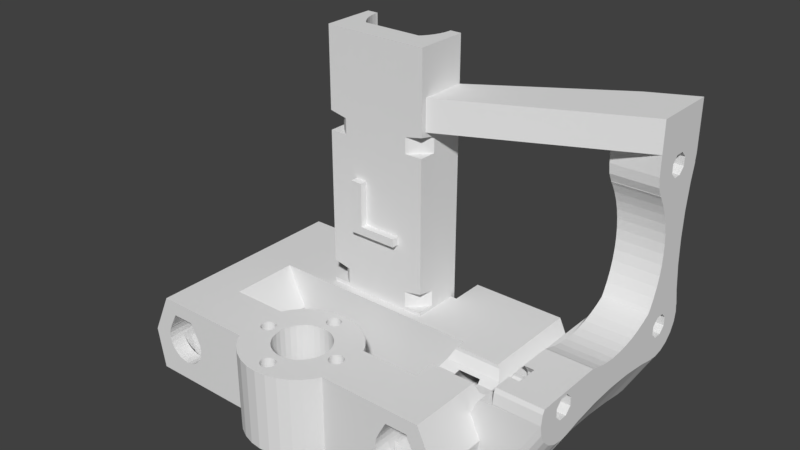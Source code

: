 # Source: left.blend  (saved by Blender 2.79.0; exported with 4.5.12 LTS)
import bpy
from mathutils import Matrix  # noqa: F401  (used for matrix-valued properties, if any)

bpy.ops.wm.read_factory_settings(use_empty=True)
scene = bpy.context.scene
scene.name = 'Scene'

# ---- collections
col_collection_1 = bpy.data.collections.new('Collection 1'); scene.collection.children.link(col_collection_1)

# ---- world
world_world = bpy.data.worlds.new('World'); scene.world = world_world
world_world.color = (0.05088, 0.05088, 0.05088)
world_world.use_sun_shadow = False
world_world.sun_shadow_jitter_overblur = 0.0
world_world.cycles.sampling_method = 'MANUAL'

# ---- meshes
me_magnificent_hillar_borwo = bpy.data.meshes.new('Magnificent Hillar-Borwo')
me_magnificent_hillar_borwo.from_pydata([(-54.25, 44.7, 0.006185), (-55.3, 44.8, 0.006185), (-54.25, 44.7, 15.8), (-47.52, 46.81, 0.006185), (-51.48, 43.22, 0.006185), (-49.19, 48.16, 0.006185), (-56.35, 44.7, 0.006185), (-56.35, 44.7, 15.8), (-59.51, 49.17, 0.006185), (-57.45, 49.79, 0.006185), (-55.3, 50.0, 0.006185), (-53.23, 44.39, 0.006185), (-51.09, 49.17, 0.006185), (-53.15, 49.79, 0.006185), (-57.37, 44.39, 0.006185), (-58.3, 43.89, 0.006185), (-52.3, 43.89, 15.8), (-52.3, 43.89, 0.006185), (-60.75, 63.01, 0.0), (-61.19, 63.47, 0.0), (-60.75, 63.01, 2.0), (-57.45, 49.79, 15.8), (-51.09, 49.17, 15.8), (-35.09, 48.83, 14.17), (-38.0, 44.01, 7.934), (-34.33, 44.02, 15.8), (-34.33, 48.35, 15.8), (-25.87, 34.02, 15.8), (-25.87, 48.34, 15.8), (-34.33, 44.01, 15.8), (-25.87, 48.35, 15.8), (-25.11, 48.83, 14.17), (-32.22, 50.17, 13.0), (-45.54, 44.01, 0.006185), (-46.15, 45.16, 15.8), (-45.54, 44.01, 15.8), (-33.78, 34.01, 10.02), (-32.22, 34.01, 13.0), (-45.63, 34.01, 15.8), (-33.82, 34.01, 9.947), (-33.77, 34.01, 10.02), (-34.22, 34.01, 8.957), (-46.15, 33.04, 0.009185), (-45.8, 33.7, 0.009185), (-46.15, 33.04, 15.8), (-49.9, 39.4, 15.8), (-50.81, 42.4, 15.8), (-50.0, 38.35, 15.8), (-45.1, 67.51, 15.8), (-45.1, 58.51, 15.8), (-43.85, 67.51, 15.8), (-43.85, 67.51, 0.0), (-33.82, 71.01, 5.853), (-34.19, 71.01, 6.786), (-33.24, 71.01, 0.0), (-33.82, 72.01, 9.947), (-34.22, 72.01, 6.843), (-33.77, 72.01, 10.02), (-32.78, 70.01, 6.227), (-33.6, 70.01, 3.3), (-33.02, 70.01, 6.5), (-33.7, 70.01, 3.3), (-33.6, 70.01, 6.5), (-33.2, 71.01, 4.991), (-33.2, 72.01, 4.991), (-33.82, 72.01, 5.853), (-33.24, 70.01, 0.0), (-26.96, 71.01, 0.0), (-30.37, 71.01, 3.658), (-45.1, 67.51, 0.0), (-45.1, 68.51, 0.0), (-45.1, 68.51, 16.38), (-62.98, 68.51, 0.0), (-65.1, 68.51, 0.0), (-65.1, 68.51, 65.0), (-65.1, 67.51, 0.0), (-65.1, 67.51, 15.8), (-11.1, 62.56, 18.06), (-20.1, 60.64, 18.6), (-11.1, 60.64, 18.6), (-11.1, 60.12, 18.8), (-20.1, 66.51, 17.56), (-20.1, 64.52, 17.71), (-11.1, 66.51, 17.56), (-20.1, 62.56, 18.06), (-20.1, 55.13, 15.8), (-20.1, 60.12, 18.8), (-11.1, 64.52, 17.71), (-20.1, 54.06, 18.7), (-20.1, 55.13, 17.05), (-20.1, 53.85, 18.8), (-18.1, 53.85, 18.8), (-18.1, 54.06, 18.7), (-18.1, 53.8, 16.9), (-18.1, 55.13, 17.05), (-11.1, 53.8, 16.9), (-11.1, 52.61, 18.09), (-11.1, 61.78, 11.26), (-11.1, 49.74, 16.9), (-11.1, 45.42, 16.06), (-11.1, 49.74, 15.22), (-11.1, 45.73, 14.1), (-11.1, 46.63, 12.33), (-11.1, 53.22, 9.939), (-11.1, 56.59, 10.57), (-11.1, 52.61, 14.03), (-11.1, 50.93, 14.03), (-11.1, 51.77, 9.71), (-11.1, 53.24, 9.83), (-11.1, 49.81, 10.02), (-11.1, 48.04, 10.92), (-11.1, 88.6, 16.06), (-11.27, 88.6, 15.8), (-20.1, 88.6, 16.06), (-20.04, 88.6, 0.0), (-22.38, 88.6, 15.8), (-29.1, 88.6, 3.7), (-29.1, 88.6, 0.0), (-47.34, 67.03, 65.0), (-47.59, 66.07, 65.0), (-45.1, 68.51, 65.0), (-47.22, 68.51, 65.0), (-47.22, 68.01, 65.0), (-65.1, 58.51, 65.0), (-62.61, 66.07, 65.0), (-62.98, 68.01, 65.0), (-62.86, 67.03, 65.0), (-62.98, 68.51, 65.0), (-48.43, 64.28, 65.0), (-45.1, 58.51, 65.0), (-47.95, 65.15, 65.0), (-49.01, 63.47, 65.0), (-49.45, 63.01, 65.0), (-60.75, 63.01, 65.0), (-61.19, 63.47, 65.0), (-61.77, 64.28, 65.0), (-62.25, 65.15, 65.0), (-11.75, 88.29, 48.5), (-11.1, 88.6, 52.89), (-11.1, 88.6, 46.54), (-20.1, 88.29, 48.5), (-13.63, 87.39, 50.27), (-16.55, 85.98, 51.68), (-45.1, 68.24, 50.39), (-45.1, 68.24, 56.39), (-20.1, 84.24, 52.89), (-19.85, 84.4, 56.39), (-11.1, 88.6, 56.39), (-20.1, 85.98, 51.68), (-20.1, 87.39, 50.27), (-20.1, 85.19, 48.43), (-20.1, 84.24, 50.39), (-20.1, 84.28, 52.54), (-19.85, 84.4, 52.89), (-20.1, 84.28, 52.89), (-20.1, 81.92, 50.39), (-20.1, 83.7, 49.72), (-18.1, 81.75, 50.0), (-18.1, 83.7, 49.72), (-18.1, 84.28, 47.38), (-18.1, 83.09, 48.57), (-18.1, 85.19, 48.43), (-11.1, 75.9, 56.39), (-45.1, 59.58, 50.39), (-20.1, 75.9, 50.39), (-20.1, 79.96, 49.19), (-18.1, 79.96, 49.19), (-18.1, 78.89, 47.53), (-20.1, 81.75, 50.0), (-11.1, 75.9, 50.39), (-50.81, 42.4, 0.006185), (-50.31, 41.47, 0.006185), (-46.15, 45.16, 0.006185), (-47.87, 40.43, 0.006185), (-60.29, 41.47, 0.006185), (-65.06, 44.01, 0.006185), (-59.79, 42.4, 0.006185), (-59.12, 43.22, 0.006185), (-63.08, 46.81, 0.006185), (-64.45, 45.16, 0.006185), (-61.41, 48.16, 0.006185), (-60.6, 40.45, 0.006185), (-60.7, 39.4, 0.006185), (-63.35, 40.7, 0.006185), (-62.73, 40.53, 0.006185), (-63.98, 40.53, 0.006185), (-51.48, 35.58, 0.009185), (-47.52, 31.39, 0.009185), (-52.3, 34.91, 0.009185), (-50.04, 38.2, 0.009185), (-50.31, 37.33, 0.009185), (-50.81, 36.4, 0.009185), (-53.23, 34.41, 0.009185), (-54.25, 34.1, 0.009185), (-49.19, 30.04, 0.009185), (-55.3, 34.0, 0.009185), (-56.35, 34.1, 0.009185), (-50.31, 37.33, 15.8), (-50.81, 36.4, 15.8), (-20.1, 46.13, 18.8), (-18.1, 49.8, 18.8), (-20.1, 49.8, 18.8), (-18.1, 52.61, 18.09), (-18.1, 50.93, 18.09), (-18.1, 49.74, 16.9), (-11.1, 46.13, 18.8), (-11.1, 50.93, 18.09), (-18.1, 48.83, 17.95), (-20.1, 48.83, 17.95), (-20.1, 45.73, 18.02), (-20.1, 48.27, 16.06), (-11.1, 45.73, 18.02), (-11.12, 56.59, 10.57), (-11.12, 61.78, 11.26), (-11.1, 67.01, 11.48), (-18.1, 49.74, 15.22), (-11.1, 53.8, 15.22), (-18.1, 53.8, 15.22), (-11.12, 51.77, 9.71), (-11.12, 53.22, 9.939), (-11.12, 53.24, 9.83), (-11.12, 49.81, 10.02), (-88.0, 34.01, 7.77), (-88.0, 74.01, 7.934), (-88.0, 74.01, 7.77), (-88.0, 34.01, 7.934), (-20.1, 88.6, 46.54), (-11.1, 88.37, 45.1), (-11.1, 88.48, 45.07), (-20.1, 88.48, 45.07), (-20.1, 88.37, 45.1), (-20.1, 85.75, 46.54), (-20.1, 85.19, 44.65), (-20.1, 87.74, 41.72), (-18.1, 81.41, 48.57), (-11.1, 81.41, 48.57), (-11.1, 83.09, 48.57), (-11.1, 84.28, 47.38), (-18.1, 84.28, 45.7), (-11.1, 84.28, 45.7), (-18.1, 85.75, 46.54), (-18.1, 85.19, 44.65), (-11.1, 83.09, 44.51), (-18.1, 83.09, 44.51), (-11.1, 87.74, 41.72), (-20.1, 87.05, 36.53), (-11.1, 87.05, 36.53), (-20.1, 83.7, 43.36), (-18.1, 81.75, 43.08), (-18.1, 83.7, 43.36), (-11.1, 86.83, 31.3), (-18.1, 80.22, 45.7), (-11.1, 80.22, 45.7), (-18.1, 81.41, 44.51), (-11.1, 81.41, 44.51), (-18.1, 80.22, 47.38), (-11.1, 80.22, 47.38), (-18.1, 78.89, 45.55), (-20.1, 78.89, 45.55), (-20.1, 78.89, 47.53), (-20.1, 75.9, 46.54), (-11.1, 75.9, 46.54), (-20.1, 79.37, 38.61), (-20.1, 81.75, 43.08), (-20.1, 78.55, 40.42), (-20.1, 79.96, 43.9), (-20.1, 77.56, 42.15), (-20.1, 77.08, 42.87), (-11.1, 78.55, 40.42), (-11.1, 77.56, 42.15), (-18.1, 79.96, 43.9), (-20.1, 76.21, 44.58), (-20.1, 77.05, 42.85), (-11.1, 76.21, 44.58), (-11.1, 77.08, 42.87), (-11.1, 77.05, 42.85), (-20.1, 80.45, 34.77), (-20.1, 80.7, 32.79), (-20.1, 80.01, 36.72), (-11.1, 80.45, 34.77), (-11.1, 80.01, 36.72), (-11.1, 80.7, 32.79), (-11.1, 79.37, 38.61), (-16.64, 53.22, -6.56e-12), (-16.52, 51.77, 0.0), (-17.38, 61.78, -2.649e-10), (-17.0, 56.59, 0.0), (-18.1, 55.13, 15.07), (-22.78, 55.13, 15.07), (-18.1, 54.06, 13.41), (-18.1, 52.61, 14.03), (-24.16, 52.27, 12.6), (-18.1, 52.27, 12.6), (-23.7, 54.06, 13.41), (-22.38, 55.13, 15.8), (-18.1, 48.83, 14.17), (-18.1, 48.27, 16.06), (-18.1, 50.32, 12.88), (-18.1, 50.93, 14.03), (-24.0, 50.32, 12.88), (-51.48, 35.58, 15.8), (-52.3, 34.91, 15.8), (-54.25, 34.1, 15.8), (-53.23, 34.41, 15.8), (-55.3, 34.0, 15.8), (-50.04, 38.2, 0.006185), (-48.5, 38.2, 0.006185), (-50.0, 38.35, 0.006185), (-49.9, 39.4, 0.006185), (-50.0, 40.45, 0.006185), (-64.97, 34.01, 0.009185), (-60.56, 38.2, 0.009185), (-60.29, 37.33, 0.009185), (-59.79, 36.4, 15.8), (-59.79, 36.4, 0.009185), (-60.29, 37.33, 15.8), (-60.6, 38.35, 0.006185), (-60.6, 38.35, 15.8), (-62.1, 38.2, 0.006185), (-60.56, 38.2, 0.006185), (-65.0, 38.2, 0.006185), (-65.0, 38.2, 0.009185), (-66.8, 39.3, 0.006185), (-59.12, 35.58, 0.009185), (-64.45, 33.04, 0.009185), (-57.37, 34.41, 0.009185), (-58.3, 34.91, 0.009185), (-61.41, 30.04, 0.009185), (-45.1, 61.9, 46.0), (-45.1, 59.58, 56.39), (-45.1, 58.51, 49.72), (-45.1, 61.9, 49.0), (-48.51, 58.51, 49.0), (-45.85, 60.86, 49.0), (-45.85, 60.86, 46.0), (-45.1, 58.51, 46.0), (-46.88, 59.76, 46.0), (-48.05, 58.8, 46.0), (-48.51, 58.51, 46.0), (-46.88, 59.76, 49.0), (-48.05, 58.8, 49.0), (-49.45, 63.01, 63.0), (-60.75, 63.01, 63.0), (-51.29, 61.59, 63.0), (-50.46, 62.12, 63.0), (-49.69, 62.75, 63.0), (-54.11, 60.67, 63.0), (-53.13, 60.86, 63.0), (-55.1, 60.61, 63.0), (-56.09, 60.67, 63.0), (-57.06, 60.86, 63.0), (-52.19, 61.17, 63.0), (-24.5, 50.32, 12.88), (-24.37, 52.27, 12.6), (-27.76, 52.27, 12.6), (-24.27, 45.42, 12.38), (-32.22, 53.15, 13.0), (-27.98, 53.15, 13.0), (-24.76, 54.06, 13.41), (-27.98, 72.01, 13.0), (-32.22, 72.01, 13.0), (-27.91, 50.32, 12.88), (-26.42, 34.01, 10.02), (-32.44, 52.27, 12.6), (-32.29, 50.32, 12.88), (-25.88, 72.01, 8.433), (-25.88, 34.01, 8.433), (-26.15, 34.01, 9.465), (-63.08, 31.39, 0.009185), (-65.0, 34.01, 0.006185), (-65.0, 34.01, 5.006), (-65.45, 34.01, 0.006185), (-65.93, 34.9, 0.006185), (-64.45, 33.04, 15.8), (-64.97, 34.01, 15.8), (-58.3, 34.91, 15.8), (-57.37, 34.41, 15.8), (-65.93, 34.9, 0.0), (-65.45, 34.01, 0.0), (-47.52, 31.39, 15.8), (-49.19, 30.04, 15.8), (-51.09, 29.03, 15.8), (-51.09, 29.03, 0.009185), (-53.15, 28.41, 15.8), (-53.15, 28.41, 0.009185), (-55.3, 28.2, 15.8), (-55.3, 28.2, 0.009185), (-57.45, 28.41, 0.009185), (-57.45, 28.41, 15.8), (-59.51, 29.03, 15.8), (-59.51, 29.03, 0.009185), (-61.41, 30.04, 15.8), (-63.08, 31.39, 15.8), (-56.35, 34.1, 15.8), (-58.91, 61.59, 63.0), (-59.74, 62.12, 63.0), (-60.51, 62.75, 63.0), (-58.01, 61.17, 63.0), (-65.1, 58.51, 49.72), (-64.49, 58.51, 49.57), (-57.06, 60.86, 38.0), (-58.91, 61.59, 38.0), (-61.69, 58.51, 49.0), (-50.46, 62.12, 38.0), (-54.11, 60.67, 38.0), (-49.01, 63.47, 0.0), (-49.45, 63.01, 36.0), (-49.45, 63.01, 38.0), (-49.69, 62.75, 38.0), (-61.69, 58.51, 46.0), (-53.13, 60.86, 38.0), (-55.1, 60.61, 38.0), (-56.09, 60.67, 38.0), (-51.29, 61.59, 38.0), (-52.19, 61.17, 38.0), (-65.1, 61.9, 46.0), (-65.1, 61.9, 49.0), (-60.51, 62.75, 38.0), (-60.75, 63.01, 38.0), (-16.69, 49.81, 0.0), (-16.58, 53.24, 0.0), (-22.38, 45.42, 15.8), (-11.27, 45.42, 15.8), (-20.1, 45.46, 15.8), (-17.97, 46.63, 0.0), (-11.12, 48.04, 10.92), (-11.12, 46.63, 12.33), (-11.12, 45.73, 14.1), (-17.19, 48.04, 0.0), (-23.28, 48.83, 14.17), (-22.38, 48.35, 15.8), (-20.1, 48.35, 15.8), (-20.1, 45.42, 16.06), (-46.62, 40.43, 0.006185), (-47.25, 40.6, 0.006185), (-36.55, 48.66, 0.5), (-36.75, 49.01, 0.681), (-36.55, 48.66, 2.5), (-36.15, 48.66, 2.5), (-36.15, 49.36, 2.5), (-36.75, 49.01, 2.5), (-36.55, 49.36, 2.5), (-36.72, 48.96, 0.5), (-36.72, 44.06, 0.5), (-36.72, 49.06, 0.5), (-36.63, 44.01, 0.0), (-35.95, 49.01, 0.5), (-36.15, 48.66, 0.5), (-36.15, 49.36, 0.5), (-36.55, 49.36, 0.5), (-35.95, 49.01, 2.5), (-36.15, 44.36, 2.5), (-36.55, 44.36, 2.5), (-36.15, 44.36, 0.5), (-35.95, 44.01, 2.5), (-36.15, 43.66, 2.5), (-36.55, 43.66, 2.5), (-36.75, 44.01, 2.5), (-36.72, 44.01, 0.5), (-36.75, 44.01, 0.5), (-44.84, 44.01, 0.0), (-36.75, 44.01, 0.681), (-36.55, 43.66, 0.5), (-36.55, 44.36, 0.5), (-17.97, 87.39, 0.0), (-29.1, 74.01, 0.0), (-18.95, 88.29, 0.0), (-17.19, 85.98, 0.0), (-16.69, 84.21, 0.0), (-16.52, 82.25, 0.0), (-16.58, 80.78, 0.0), (-17.0, 77.43, 0.0), (-16.64, 80.81, 0.0), (-17.38, 72.24, 0.0), (-17.5, 67.01, 0.0), (-43.85, 74.01, 0.0), (-47.34, 67.03, 0.0), (-47.59, 66.07, 0.0), (-47.22, 68.01, 0.0), (-36.63, 57.01, 0.0), (-47.22, 68.51, 0.0), (-47.95, 65.15, 0.0), (-27.97, 70.01, 0.0), (-62.86, 67.03, 0.0), (-62.61, 66.07, 0.0), (-62.25, 65.15, 0.0), (-73.57, 57.01, 0.0), (-62.98, 68.01, 0.0), (-59.74, 62.12, 38.0), (-58.01, 61.17, 38.0), (-64.35, 60.86, 49.0), (-63.31, 59.76, 49.0), (-64.35, 60.86, 46.0), (-62.15, 58.8, 49.0), (-63.31, 59.76, 46.0), (-62.15, 58.8, 46.0), (-65.1, 58.51, 46.0), (-22.2, 45.42, 7.934), (-27.98, 50.17, 13.0), (-27.98, 34.01, 13.0), (-26.45, 72.01, 10.01), (-26.45, 34.01, 10.01), (-25.87, 34.01, 15.8), (-22.2, 34.01, 7.934), (-22.2, 45.42, 7.77), (-23.57, 45.42, 0.0), (-20.04, 45.42, 0.0), (-18.95, 45.73, 0.0), (-22.2, 34.01, 7.77), (-23.57, 34.01, 0.0), (-36.15, 43.66, 0.5), (-35.95, 44.01, 0.5), (-47.52, 46.81, 15.8), (-44.84, 44.01, 0.006185), (-38.0, 44.01, 7.77), (-44.02, 41.54, 0.0), (-44.67, 43.7, 0.006185), (-44.67, 43.7, 0.0), (-44.02, 41.54, 0.006185), (-43.8, 39.3, 0.006185), (-33.6, 38.01, 6.5), (-33.6, 38.01, 3.3), (-33.02, 38.01, 6.5), (-34.19, 37.01, 6.786), (-33.82, 37.01, 5.853), (-33.24, 37.01, 0.0), (-33.2, 37.01, 4.991), (-33.82, 34.01, 5.853), (-45.15, 34.01, 0.006185), (-34.35, 34.01, 7.9), (-34.22, 34.01, 6.843), (-33.2, 34.01, 4.991), (-40.96, 34.01, 0.0), (-33.24, 38.01, 0.0), (-33.7, 38.01, 3.3), (-32.38, 37.01, 4.312), (-45.8, 33.7, 0.006185), (-45.63, 34.01, 0.006185), (-45.8, 38.2, 0.006185), (-45.15, 34.01, 0.0), (-32.38, 34.01, 4.312), (-51.29, 61.59, 36.0), (-52.19, 61.17, 36.0), (-58.01, 61.17, 36.0), (-50.46, 62.12, 29.0), (-50.46, 62.12, 36.0), (-49.69, 62.75, 36.0), (-49.69, 62.75, 29.0), (-52.19, 61.17, 29.0), (-53.13, 60.86, 36.0), (-54.11, 60.67, 36.0), (-55.1, 60.61, 36.0), (-56.09, 60.67, 36.0), (-57.06, 60.86, 36.0), (-51.29, 61.59, 29.0), (-60.75, 63.01, 36.0), (-57.3, 58.51, 38.4), (-59.5, 58.51, 38.4), (-59.5, 57.16, 38.4), (-57.3, 58.51, 30.0), (-65.1, 58.51, 20.22), (-60.75, 63.01, 29.0), (-26.96, 37.01, 0.0), (-27.97, 38.01, 0.0), (-48.43, 64.28, 0.0), (-49.45, 63.01, 0.0), (-61.77, 64.28, 0.0), (-44.02, 37.06, 0.0), (-43.8, 39.3, 0.0), (-44.67, 34.9, 0.0), (-73.73, 34.01, 0.0), (-76.96, 71.01, 0.0), (-66.35, 67.51, 0.0), (-76.96, 70.01, 0.0), (-66.35, 74.01, 0.0), (-86.63, 74.01, 0.0), (-83.24, 71.01, 0.0), (-27.06, 70.01, 6.5), (-27.06, 38.01, 6.5), (-27.18, 38.01, 6.5), (-27.42, 38.01, 6.227), (-28.1, 38.01, 5.736), (-28.86, 38.01, 5.396), (-26.66, 34.01, 5.402), (-26.66, 37.01, 5.402), (-27.39, 37.01, 4.625), (-26.15, 37.01, 6.335), (-25.98, 37.01, 7.012), (-31.34, 38.01, 5.396), (-31.34, 70.01, 5.396), (-32.1, 38.01, 5.736), (-29.68, 38.01, 5.222), (-30.52, 38.01, 5.222), (-32.78, 38.01, 6.227), (-30.52, 70.01, 5.222), (-25.88, 34.01, 7.367), (-26.15, 34.01, 6.335), (-28.29, 37.01, 4.054), (-28.29, 34.01, 4.054), (-27.39, 34.01, 4.625), (-29.3, 37.01, 3.725), (-31.41, 37.01, 3.858), (-30.37, 37.01, 3.658), (-30.37, 34.01, 3.658), (-29.3, 34.01, 3.725), (-31.41, 34.01, 3.858), (-45.1, 61.9, 19.5), (-45.1, 58.51, 20.22), (-45.1, 61.9, 16.5), (-45.8, 38.2, 0.009185), (-44.67, 34.9, 0.006185), (-44.02, 37.06, 0.006185), (-49.19, 48.16, 15.8), (-53.23, 44.39, 15.8), (-55.3, 44.8, 15.8), (-55.3, 50.0, 15.8), (-53.15, 49.79, 15.8), (-58.91, 61.59, 36.0), (-59.74, 62.12, 36.0), (-60.51, 62.75, 36.0), (-59.5, 58.51, 28.4), (-59.5, 57.16, 28.4), (-61.69, 58.51, 19.5), (-57.3, 57.16, 30.0), (-57.3, 57.16, 38.4), (-20.1, 80.25, 26.85), (-20.1, 80.6, 28.81), (-20.1, 87.05, 26.07), (-20.1, 80.75, 30.8), (-20.1, 86.83, 31.3), (-11.1, 87.74, 20.88), (-20.1, 87.74, 20.88), (-11.1, 87.05, 26.07), (-20.1, 88.48, 17.53), (-20.1, 83.24, 19.42), (-20.1, 88.37, 17.5), (-20.1, 84.89, 18.35), (-11.1, 88.48, 17.53), (-11.1, 88.37, 17.5), (-20.1, 85.71, 16.56), (-20.1, 81.26, 19.42), (-20.1, 78.98, 23.07), (-18.1, 83.24, 19.42), (-18.1, 84.89, 18.35), (-18.1, 83.09, 18.09), (-18.1, 84.28, 16.9), (-11.1, 83.09, 18.09), (-11.1, 81.41, 18.09), (-11.1, 84.28, 16.9), (-18.1, 85.71, 16.56), (-11.1, 80.6, 28.81), (-11.1, 80.75, 30.8), (-11.1, 78.98, 23.07), (-11.1, 79.71, 24.93), (-20.1, 79.71, 24.93), (-11.1, 80.25, 26.85), (-20.1, 77.64, 20.63), (-11.1, 76.13, 19.76), (-11.1, 77.64, 20.63), (-20.1, 78.07, 21.3), (-11.1, 78.07, 21.3), (-20.1, 79.61, 18.35), (-18.1, 79.61, 18.35), (-20.1, 78.79, 16.56), (-18.1, 78.79, 16.56), (-18.1, 81.26, 19.42), (-18.1, 80.22, 16.9), (-18.1, 81.41, 18.09), (-11.1, 80.22, 16.9), (-20.1, 70.48, 17.86), (-20.1, 72.43, 18.3), (-20.1, 78.89, 15.8), (-20.1, 76.13, 19.76), (-20.1, 74.32, 18.94), (-11.1, 72.43, 18.3), (-11.1, 74.32, 18.94), (-66.35, 67.51, 15.8), (-66.35, 74.01, 15.8), (-84.33, 74.01, 15.8), (-75.87, 57.01, 15.8), (-76.42, 72.01, 10.02), (-77.97, 72.01, 13.0), (-76.43, 72.01, 10.02), (-82.81, 72.01, 4.625), (-76.38, 72.01, 9.947), (-76.01, 71.01, 6.786), (-76.38, 71.01, 5.853), (-75.98, 72.01, 8.957), (-75.85, 72.01, 7.9), (-76.6, 70.01, 6.5), (-76.6, 70.01, 3.3), (-77.18, 70.01, 6.5), (-77.42, 70.01, 6.227), (-76.38, 72.01, 5.853), (-75.98, 72.01, 6.843), (-77.0, 71.01, 4.991), (-77.0, 72.01, 4.991), (-76.5, 70.01, 3.3), (-78.1, 70.01, 5.736), (-77.82, 72.01, 4.312), (-77.82, 71.01, 4.312), (-82.23, 70.01, 0.0), (-73.57, 44.01, 0.0), (-82.23, 38.01, 0.0), (-83.24, 37.01, 0.0), (-66.58, 41.54, 0.0), (-66.2, 44.01, 0.0), (-65.93, 43.7, 0.0), (-65.76, 44.01, 0.0), (-76.96, 38.01, 0.0), (-76.96, 37.01, 0.0), (-66.58, 37.06, 0.0), (-66.8, 39.3, 0.0), (-86.63, 34.01, 0.0), (-45.1, 58.51, 16.5), (-45.85, 60.86, 16.5), (-45.85, 60.86, 19.5), (-46.88, 59.76, 16.5), (-48.05, 58.8, 16.5), (-48.51, 58.51, 16.5), (-46.88, 59.76, 19.5), (-48.51, 58.51, 19.5), (-48.05, 58.8, 19.5), (-58.01, 61.17, 29.0), (-57.06, 60.86, 29.0), (-49.45, 63.01, 29.0), (-53.13, 60.86, 29.0), (-54.11, 60.67, 29.0), (-55.1, 60.61, 29.0), (-56.09, 60.67, 29.0), (-50.1, 58.51, 30.0), (-50.1, 58.51, 28.4), (-49.45, 63.01, 27.0), (-60.75, 63.01, 27.0), (-51.29, 61.59, 27.0), (-52.19, 61.17, 27.0), (-50.46, 62.12, 27.0), (-49.69, 62.75, 27.0), (-54.11, 60.67, 27.0), (-53.13, 60.86, 27.0), (-55.1, 60.61, 27.0), (-56.09, 60.67, 27.0), (-57.06, 60.86, 27.0), (-58.91, 61.59, 29.0), (-60.51, 62.75, 29.0), (-59.74, 62.12, 29.0), (-58.91, 61.59, 27.0), (-59.74, 62.12, 27.0), (-60.51, 62.75, 27.0), (-20.1, 68.5, 17.61), (-11.1, 70.48, 17.86), (-11.1, 68.5, 17.61), (-11.12, 88.29, 14.1), (-11.1, 88.29, 14.1), (-11.1, 87.39, 12.33), (-11.12, 87.39, 12.33), (-11.1, 84.21, 10.02), (-11.12, 84.21, 10.02), (-11.1, 85.98, 10.92), (-11.12, 85.98, 10.92), (-11.12, 82.25, 9.71), (-11.1, 82.25, 9.71), (-18.1, 84.28, 15.22), (-18.1, 85.43, 14.61), (-18.1, 83.09, 14.03), (-18.1, 84.14, 13.12), (-18.1, 82.25, 12.56), (-11.1, 84.28, 15.22), (-11.1, 83.09, 14.03), (-20.1, 85.61, 15.8), (-20.1, 88.56, 15.8), (-22.38, 85.61, 15.8), (-24.18, 82.25, 12.56), (-23.87, 84.14, 13.12), (-23.04, 85.43, 14.61), (-78.79, 72.01, 3.858), (-78.79, 71.01, 3.858), (-80.52, 70.01, 5.222), (-81.34, 70.01, 5.396), (-78.86, 70.01, 5.396), (-79.68, 70.01, 5.222), (-76.01, 37.01, 6.786), (-80.9, 72.01, 3.725), (-81.91, 72.01, 4.054), (-79.83, 72.01, 3.658), (-81.91, 71.01, 4.054), (-80.9, 71.01, 3.725), (-79.83, 71.01, 3.658), (-84.33, 51.1, 15.8), (-83.78, 72.01, 10.02), (-83.75, 72.01, 10.01), (-82.22, 72.01, 13.0), (-84.05, 72.01, 9.465), (-84.32, 72.01, 8.433), (-84.32, 72.01, 7.367), (-84.33, 51.1, 15.8), (-84.05, 72.01, 6.335), (-84.22, 71.01, 7.012), (-84.05, 71.01, 6.335), (-83.54, 72.01, 5.402), (-83.54, 71.01, 5.402), (-82.81, 71.01, 4.625), (-82.1, 70.01, 5.736), (-82.78, 70.01, 6.227), (-83.14, 70.01, 6.5), (-83.02, 70.01, 6.5), (-50.1, 57.16, 28.4), (-58.01, 61.17, 27.0), (-50.1, 57.16, 30.0), (-54.11, 60.67, 2.0), (-53.13, 60.86, 2.0), (-57.34, 58.51, 15.8), (-65.1, 61.9, 19.5), (-65.1, 61.9, 16.5), (-64.35, 60.86, 19.5), (-64.35, 60.86, 16.5), (-57.06, 60.86, 2.0), (-61.69, 58.51, 16.5), (-65.1, 58.51, 16.5), (-65.1, 58.51, 15.8), (-63.31, 59.76, 19.5), (-63.31, 59.76, 16.5), (-62.15, 58.8, 19.5), (-62.15, 58.8, 16.5), (-11.12, 67.01, 11.48), (-11.1, 72.24, 11.26), (-11.12, 80.78, 9.83), (-11.12, 77.43, 10.57), (-11.1, 77.43, 10.57), (-11.1, 80.78, 9.83), (-11.1, 80.81, 9.939), (-11.12, 80.81, 9.939), (-11.12, 72.24, 11.26), (-18.1, 79.07, 14.61), (-18.1, 80.22, 15.22), (-22.38, 78.89, 15.8), (-23.04, 79.07, 14.61), (-18.1, 80.36, 13.12), (-23.87, 80.36, 13.12), (-18.1, 81.41, 14.03), (-11.1, 80.22, 15.22), (-11.1, 81.41, 14.03), (-24.27, 74.01, 12.38), (-25.53, 55.13, 15.07), (-29.1, 74.01, 3.7), (-43.85, 74.01, 15.8), (-82.78, 38.01, 6.227), (-75.87, 51.1, 15.8), (-75.87, 51.1, 15.8), (-76.42, 34.01, 10.02), (-76.43, 34.01, 10.02), (-76.38, 34.01, 9.947), (-81.34, 38.01, 5.396), (-80.52, 38.01, 5.222), (-79.68, 38.01, 5.222), (-76.6, 38.01, 3.3), (-76.5, 38.01, 3.3), (-72.2, 57.01, 7.934), (-72.2, 57.01, 7.77), (-38.0, 57.01, 7.77), (-72.2, 44.01, 7.77), (-73.48, 54.06, 0.5), (-73.48, 53.96, 0.5), (-73.65, 54.36, 0.5), (-74.05, 53.66, 0.5), (-73.45, 54.01, 0.681), (-73.65, 53.66, 2.5), (-73.45, 54.01, 2.5), (-73.65, 53.66, 0.5), (-74.05, 53.66, 2.5), (-73.65, 54.36, 2.5), (-73.48, 49.06, 0.5), (-73.45, 49.01, 0.681), (-73.65, 49.36, 0.5), (-73.65, 49.36, 2.5), (-78.86, 38.01, 5.396), (-74.05, 54.36, 2.5), (-74.25, 54.01, 2.5), (-74.25, 54.01, 0.5), (-74.05, 54.36, 0.5), (-33.78, 72.01, 10.02), (-34.33, 57.01, 15.8), (-34.33, 55.13, 15.8), (-25.87, 55.13, 15.8), (-35.69, 50.32, 12.88), (-34.67, 55.13, 15.07), (-35.44, 54.06, 13.41), (-35.83, 52.27, 12.6), (-38.0, 57.01, 7.934), (-51.48, 43.22, 15.8), (-50.31, 41.47, 15.8), (-25.87, 74.01, 15.8), (-26.42, 72.01, 10.02), (-26.15, 72.01, 9.465), (-25.88, 72.01, 7.367), (-26.15, 72.01, 6.335), (-27.42, 70.01, 6.227), (-27.18, 70.01, 6.5), (-25.98, 71.01, 7.012), (-26.15, 71.01, 6.335), (-26.66, 71.01, 5.402), (-28.1, 70.01, 5.736), (-27.39, 71.01, 4.625), (-74.05, 49.36, 0.5), (-74.05, 49.36, 2.5), (-74.25, 49.01, 0.5), (-74.25, 49.01, 2.5), (-74.05, 48.66, 0.5), (-74.05, 48.66, 2.5), (-83.75, 34.01, 10.01), (-84.32, 34.01, 8.433), (-84.05, 34.01, 9.465), (-83.02, 38.01, 6.5), (-75.87, 44.01, 15.8), (-72.2, 44.01, 7.934), (-84.33, 34.01, 15.8), (-77.97, 34.01, 13.0), (-75.98, 34.01, 8.957), (-65.06, 44.01, 15.8), (-65.76, 44.01, 0.006185), (-65.93, 43.7, 0.006185), (-66.58, 41.54, 0.006185), (-73.48, 48.96, 0.5), (-73.48, 44.06, 0.5), (-73.45, 44.01, 0.681), (-73.65, 48.66, 2.5), (-73.45, 49.01, 2.5), (-73.65, 48.66, 0.5), (-73.48, 44.01, 0.5), (-73.45, 44.01, 0.5), (-73.65, 44.36, 0.5), (-32.1, 70.01, 5.736), (-34.35, 72.01, 7.9), (-34.22, 72.01, 8.957), (-36.15, 54.36, 2.5), (-35.95, 54.01, 2.5), (-36.15, 53.66, 2.5), (-36.55, 53.66, 2.5), (-36.75, 54.01, 2.5), (-36.55, 54.36, 2.5), (-36.72, 53.96, 0.5), (-36.72, 54.06, 0.5), (-36.75, 54.01, 0.681), (-36.55, 54.36, 0.5), (-36.15, 54.36, 0.5), (-35.95, 54.01, 0.5), (-36.55, 53.66, 0.5), (-36.15, 53.66, 0.5), (-51.29, 61.59, 2.0), (-49.45, 63.01, 2.0), (-49.69, 62.75, 2.0), (-56.09, 60.67, 2.0), (-58.91, 61.59, 2.0), (-57.37, 44.39, 15.8), (-59.51, 49.17, 15.8), (-58.3, 43.89, 15.8), (-60.7, 39.4, 15.8), (-63.08, 46.81, 15.8), (-59.12, 43.22, 15.8), (-61.41, 48.16, 15.8), (-59.79, 42.4, 15.8), (-64.45, 45.16, 15.8), (-60.29, 41.47, 15.8), (-27.39, 72.01, 4.625), (-26.66, 72.01, 5.402), (-32.38, 72.01, 4.312), (-31.41, 72.01, 3.858), (-28.86, 70.01, 5.396), (-29.68, 70.01, 5.222), (-32.38, 71.01, 4.312), (-31.41, 71.01, 3.858), (-28.29, 71.01, 4.054), (-28.29, 72.01, 4.054), (-29.3, 71.01, 3.725), (-30.37, 72.01, 3.658), (-29.3, 72.01, 3.725), (-74.05, 44.36, 0.5), (-73.65, 44.36, 2.5), (-73.45, 44.01, 2.5), (-73.65, 43.66, 0.5), (-73.65, 43.66, 2.5), (-77.42, 38.01, 6.227), (-77.18, 38.01, 6.5), (-76.6, 38.01, 6.5), (-74.25, 44.01, 2.5), (-74.05, 43.66, 2.5), (-74.05, 43.66, 0.5), (-74.25, 44.01, 0.5), (-74.05, 44.36, 2.5), (-77.0, 34.01, 4.991), (-76.38, 34.01, 5.853), (-66.58, 37.06, 0.006185), (-76.38, 37.01, 5.853), (-75.85, 34.01, 7.9), (-75.98, 34.01, 6.843), (-77.0, 37.01, 4.991), (-77.82, 37.01, 4.312), (-78.1, 38.01, 5.736), (-77.82, 34.01, 4.312), (-58.01, 61.17, 2.0), (-59.74, 62.12, 2.0), (-60.51, 62.75, 2.0), (-50.46, 62.12, 2.0), (-55.1, 60.61, 2.0), (-52.19, 61.17, 2.0), (-50.0, 40.45, 15.8), (-59.12, 35.58, 15.8), (-60.6, 40.45, 15.8), (-79.83, 37.01, 3.658), (-80.9, 37.01, 3.725), (-78.79, 37.01, 3.858), (-78.79, 34.01, 3.858), (-80.9, 34.01, 3.725), (-79.83, 34.01, 3.658), (-81.91, 37.01, 4.054), (-81.91, 34.01, 4.054), (-83.78, 34.01, 10.02), (-82.22, 34.01, 13.0), (-83.14, 38.01, 6.5), (-84.22, 37.01, 7.012), (-84.05, 37.01, 6.335), (-83.54, 37.01, 5.402), (-82.81, 37.01, 4.625), (-82.81, 34.01, 4.625), (-82.1, 38.01, 5.736), (-84.32, 34.01, 7.367), (-84.05, 34.01, 6.335), (-83.54, 34.01, 5.402), (-54.19, 30.57, 15.8), (-54.14, 30.65, 0.009185), (-54.19, 30.57, 0.009188), (-55.35, 32.75, 15.8), (-55.44, 32.74, 0.009185), (-55.35, 32.75, 0.009186), (-55.62, 32.72, 15.8), (-55.62, 32.72, 0.009188), (-55.89, 32.64, 15.8), (-55.81, 32.66, 15.8), (-55.89, 32.64, 0.009188), (-54.19, 30.56, 0.009185), (-56.64, 30.81, 15.8), (-56.64, 30.81, 0.009186), (-56.57, 30.68, 15.8), (-56.51, 30.57, 15.8), (-56.51, 30.57, 0.009184), (-56.56, 30.65, 0.009185), (-56.5, 30.56, 0.009185), (-56.72, 31.07, 15.8), (-56.72, 31.07, 0.009186), (-56.34, 30.36, 15.8), (-56.34, 30.36, 0.009186), (-55.62, 29.97, 15.8), (-55.62, 29.97, 0.009186), (-55.35, 29.95, 15.8), (-55.35, 29.95, 0.009186), (-55.89, 30.05, 15.8), (-55.89, 30.05, 0.009186), (-53.98, 31.62, 15.8), (-53.98, 31.62, 0.009186), (-54.57, 32.51, 15.8), (-54.57, 32.51, 0.009186), (-54.68, 32.57, 0.009185), (-53.95, 31.35, 15.8), (-53.95, 31.35, 0.009186), (-54.06, 31.88, 15.8), (-54.06, 31.9, 0.009185), (-54.06, 31.88, 0.009186), (-55.08, 29.97, 15.8), (-55.3, 29.95, 15.8), (-55.08, 29.97, 0.009186), (-56.34, 32.34, 15.8), (-56.34, 32.34, 0.009186), (-56.13, 32.51, 15.8), (-56.13, 32.51, 0.009186), (-55.35, 29.95, 0.009185), (-55.3, 32.74, 15.8), (-55.25, 32.74, 0.009185), (-55.34, 32.75, 0.009185), (-56.51, 32.13, 15.8), (-56.5, 32.14, 0.009185), (-56.51, 32.13, 0.009186), (-56.06, 32.55, 0.009185), (-56.01, 32.58, 0.009185), (-53.98, 31.07, 15.8), (-53.98, 31.07, 0.009186), (-54.57, 30.18, 15.8), (-54.57, 30.18, 0.009186), (-54.36, 30.36, 15.8), (-54.36, 30.36, 0.009186), (-54.06, 30.81, 15.8), (-54.06, 30.81, 0.009186), (-54.07, 30.79, 15.8), (-53.95, 31.31, 0.009185), (-53.96, 31.24, 0.009185), (-55.91, 30.07, 0.009185), (-56.75, 31.35, 15.8), (-56.75, 31.35, 0.009185), (-56.75, 31.31, 0.009185), (-56.74, 31.24, 0.009185), (-56.13, 30.18, 15.8), (-56.13, 30.18, 0.009186), (-56.07, 30.15, 0.009185), (-56.72, 31.62, 15.8), (-56.72, 31.62, 0.009185), (-54.36, 32.34, 15.8), (-54.36, 32.34, 0.009186), (-54.63, 30.15, 0.009185), (-54.81, 30.05, 15.8), (-54.78, 30.07, 0.009185), (-54.81, 30.05, 0.009186), (-54.19, 32.13, 15.8), (-54.19, 32.13, 0.009186), (-54.2, 32.14, 0.009185), (-54.26, 32.22, 0.009185), (-56.64, 31.88, 15.8), (-56.64, 31.88, 0.009185), (-56.64, 31.89, 0.009185), (-54.77, 32.62, 15.8), (-54.81, 32.64, 15.8), (-54.81, 32.64, 0.009184), (-55.08, 32.72, 15.8), (-55.08, 32.72, 0.009184), (-46.08, 38.41, 15.8), (-46.02, 38.52, 0.006185), (-46.08, 38.41, 0.006186), (-47.25, 40.59, 15.8), (-47.34, 40.58, 0.006185), (-47.52, 40.56, 15.8), (-47.52, 40.56, 0.006186), (-47.78, 40.48, 15.8), (-47.78, 40.48, 0.006186), (-48.54, 38.65, 15.8), (-48.54, 38.65, 0.006186), (-48.41, 38.41, 15.8), (-48.42, 38.43, 0.006185), (-48.41, 38.41, 0.006187), (-48.62, 38.91, 15.8), (-48.62, 38.91, 0.006187), (-48.6, 38.84, 0.006185), (-48.24, 38.2, 15.8), (-48.24, 38.2, 0.009186), (-47.52, 37.81, 15.8), (-47.52, 37.81, 0.009186), (-47.47, 37.81, 0.009185), (-47.25, 37.79, 15.8), (-47.25, 37.79, 0.009186), (-48.24, 38.2, 0.007071), (-48.24, 38.2, 0.009185), (-48.24, 38.2, 0.006185), (-48.26, 38.23, 0.006185), (-47.78, 37.89, 15.8), (-47.78, 37.89, 0.009186), (-45.87, 39.46, 15.8), (-45.86, 39.35, 0.006185), (-45.87, 39.46, 0.006186), (-46.47, 40.35, 15.8), (-46.47, 40.35, 0.006186), (-45.85, 39.19, 15.8), (-45.85, 39.19, 0.006186), (-45.95, 39.72, 15.8), (-45.95, 39.72, 0.006186), (-46.97, 37.81, 15.8), (-46.97, 37.81, 0.009191), (-48.24, 40.18, 15.8), (-48.24, 40.18, 0.006188), (-48.03, 40.35, 15.8), (-48.03, 40.35, 0.006188), (-47.15, 37.8, 0.009185), (-47.16, 40.58, 0.006185), (-48.41, 39.96, 15.8), (-48.39, 39.99, 0.006185), (-48.41, 39.96, 0.006186), (-45.87, 38.91, 15.8), (-45.87, 38.91, 0.006186), (-45.91, 38.79, 0.006185), (-46.47, 38.02, 15.8), (-46.47, 38.02, 0.009186), (-46.26, 38.2, 15.8), (-46.26, 38.2, 0.009186), (-45.95, 38.65, 15.8), (-45.95, 38.65, 0.006187), (-46.25, 38.2, 0.009185), (-46.25, 38.2, 0.007467), (-46.25, 38.2, 0.006185), (-46.23, 38.24, 0.006185), (-48.65, 39.19, 15.8), (-48.65, 39.19, 0.006187), (-47.87, 40.43, 0.006185), (-47.88, 40.43, 0.006185), (-48.03, 38.02, 15.8), (-48.03, 38.02, 0.009186), (-48.62, 39.46, 15.8), (-48.62, 39.46, 0.006186), (-48.62, 39.44, 0.006185), (-48.63, 39.35, 0.006185), (-48.07, 38.06, 0.009185), (-46.26, 40.18, 15.8), (-46.26, 40.18, 0.006186), (-46.71, 37.89, 15.8), (-46.71, 37.89, 0.009186), (-46.08, 39.96, 15.8), (-46.08, 39.96, 0.006184), (-46.12, 40.01, 0.006185), (-46.79, 37.87, 0.009185), (-46.08, 39.95, 0.006185), (-48.54, 39.72, 15.8), (-48.54, 39.72, 0.006186), (-46.71, 40.48, 15.8), (-46.63, 40.43, 0.006185), (-46.62, 40.43, 0.006185), (-46.71, 40.48, 0.006186), (-46.97, 40.56, 15.8), (-46.97, 40.56, 0.006186), (-54.29, 46.67, 15.8), (-54.29, 46.67, 0.006187), (-55.45, 48.85, 15.8), (-55.45, 48.85, 0.006184), (-55.53, 48.84, 15.8), (-55.72, 48.83, 15.8), (-55.72, 48.83, 0.006184), (-55.99, 48.75, 15.8), (-55.99, 48.75, 0.006186), (-55.96, 48.75, 0.006185), (-54.29, 46.67, 0.006185), (-54.35, 46.59, 0.006185), (-56.74, 46.92, 15.8), (-56.74, 46.92, 0.006186), (-56.61, 46.67, 15.8), (-56.62, 46.68, 0.006185), (-56.61, 46.67, 0.006185), (-56.59, 46.65, 0.006185), (-56.82, 47.18, 15.8), (-56.82, 47.18, 0.006186), (-56.44, 46.46, 15.8), (-56.44, 46.46, 0.006184), (-56.82, 47.18, 0.006185), (-55.72, 46.08, 15.8), (-55.72, 46.08, 0.006187), (-55.45, 46.05, 15.8), (-55.53, 46.06, 0.006185), (-55.45, 46.05, 0.006181), (-55.99, 46.16, 15.8), (-55.99, 46.16, 0.006187), (-54.08, 47.73, 15.8), (-54.08, 47.73, 0.006187), (-54.67, 48.62, 15.8), (-54.67, 48.62, 0.006186), (-54.7, 48.63, 0.006185), (-54.05, 47.45, 15.8), (-54.05, 47.45, 0.006186), (-54.05, 47.47, 0.006185), (-54.06, 47.53, 0.006185), (-54.16, 47.99, 15.8), (-54.16, 47.99, 0.006187), (-55.3, 46.07, 15.8), (-55.18, 46.08, 15.8), (-55.18, 46.08, 0.006186), (-56.44, 48.44, 15.8), (-56.44, 48.44, 0.006186), (-56.23, 48.62, 15.8), (-56.23, 48.62, 0.006186), (-55.43, 46.05, 0.006185), (-55.3, 48.84, 15.8), (-55.43, 48.85, 0.006185), (-56.61, 48.23, 15.8), (-56.61, 48.23, 0.006185), (-56.61, 48.23, 0.006186), (-56.19, 48.64, 0.006185), (-54.08, 47.18, 15.8), (-54.08, 47.18, 0.006186), (-54.67, 46.29, 15.8), (-54.67, 46.29, 0.006186), (-54.46, 46.46, 15.8), (-54.58, 46.37, 15.8), (-54.46, 46.46, 0.006186), (-54.16, 46.92, 15.8), (-54.16, 46.92, 0.006186), (-54.18, 46.88, 0.006185), (-56.06, 46.2, 15.8), (-56.1, 46.22, 0.006185), (-56.85, 47.45, 15.8), (-56.85, 47.45, 0.006186), (-56.23, 46.29, 15.8), (-56.23, 46.29, 0.006184), (-56.15, 46.25, 0.006185), (-56.82, 47.73, 15.8), (-56.82, 47.73, 0.006186), (-56.84, 47.54, 0.006185), (-54.46, 48.44, 15.8), (-54.46, 48.44, 0.006186), (-54.78, 46.23, 0.006185), (-54.91, 46.16, 15.8), (-54.91, 46.16, 0.006186), (-54.88, 46.17, 0.006185), (-54.29, 48.23, 15.8), (-54.29, 48.23, 0.006186), (-54.23, 48.12, 0.006185), (-54.27, 48.21, 0.006185), (-56.74, 47.99, 15.8), (-56.74, 47.99, 0.006186), (-56.67, 48.13, 0.006185), (-54.91, 48.75, 15.8), (-54.89, 48.73, 0.006185), (-54.91, 48.75, 0.006187), (-55.06, 48.79, 15.8), (-55.18, 48.83, 15.8), (-55.18, 48.83, 0.006187), (-62.19, 38.49, 15.8), (-62.18, 38.5, 0.006185), (-62.19, 38.49, 0.006186), (-63.35, 40.67, 15.8), (-63.63, 40.64, 15.8), (-63.52, 40.65, 0.006185), (-63.63, 40.64, 0.006184), (-63.89, 40.57, 15.8), (-63.89, 40.57, 0.006184), (-64.65, 38.74, 15.8), (-64.65, 38.74, 0.006186), (-64.6, 38.65, 0.006185), (-64.52, 38.49, 15.8), (-64.52, 38.49, 0.006186), (-64.73, 39.0, 15.8), (-64.69, 38.88, 0.006185), (-64.73, 39.0, 0.006184), (-64.34, 38.28, 15.8), (-64.24, 38.2, 0.007572), (-64.24, 38.2, 0.006185), (-64.24, 38.2, 0.009185), (-64.34, 38.28, 0.006186), (-63.63, 37.9, 15.8), (-63.63, 37.9, 0.009186), (-63.35, 37.87, 15.8), (-63.35, 37.87, 0.009183), (-63.46, 37.88, 0.009185), (-63.47, 37.88, 0.009185), (-63.48, 37.88, 0.009185), (-64.36, 38.31, 0.006185), (-63.89, 37.98, 15.8), (-63.89, 37.98, 0.009186), (-61.98, 39.54, 15.8), (-61.97, 39.45, 0.006185), (-61.98, 39.53, 0.006185), (-61.98, 39.54, 0.006184), (-62.57, 40.44, 15.8), (-62.57, 40.44, 0.006186), (-62.69, 40.5, 0.006185), (-61.95, 39.27, 15.8), (-61.95, 39.27, 0.006184), (-62.06, 39.81, 15.8), (-62.06, 39.81, 0.006184), (-63.08, 37.9, 15.8), (-63.08, 37.9, 0.009183), (-64.34, 40.26, 15.8), (-64.34, 40.26, 0.006187), (-64.13, 40.44, 15.8), (-64.13, 40.44, 0.006187), (-64.52, 40.05, 15.8), (-64.47, 40.1, 0.006185), (-64.52, 40.05, 0.006187), (-64.01, 40.5, 0.006185), (-61.98, 39.0, 15.8), (-61.98, 39.0, 0.006184), (-62.0, 38.92, 0.006185), (-62.57, 38.11, 15.8), (-62.57, 38.11, 0.009183), (-62.36, 38.28, 15.8), (-62.36, 38.28, 0.006186), (-62.37, 38.27, 0.006185), (-62.46, 38.2, 0.009185), (-62.46, 38.2, 0.007052), (-62.46, 38.2, 0.006185), (-62.06, 38.74, 15.8), (-62.06, 38.74, 0.006188), (-64.75, 39.27, 15.8), (-64.75, 39.27, 0.006184), (-63.92, 40.55, 0.006185), (-64.13, 38.11, 15.8), (-64.13, 38.11, 0.009186), (-64.73, 39.54, 15.8), (-64.73, 39.54, 0.006187), (-64.74, 39.44, 0.006185), (-62.36, 40.26, 15.8), (-62.36, 40.26, 0.006186), (-62.82, 37.98, 15.8), (-62.82, 37.98, 0.009183), (-62.73, 38.03, 0.009185), (-62.19, 40.05, 15.8), (-62.22, 40.09, 0.006185), (-62.23, 40.1, 0.006185), (-62.19, 40.05, 0.006184), (-64.65, 39.81, 15.8), (-64.65, 39.81, 0.006187), (-64.52, 40.05, 0.006185), (-62.82, 40.57, 15.8), (-62.79, 40.55, 0.006185), (-62.82, 40.57, 0.006183), (-63.08, 40.64, 15.8), (-63.08, 40.64, 0.006183), (-63.18, 40.65, 0.006185)], [], [(1, 0, 2), (3, 4, 5), (6, 1, 7), (9, 10, 1222, 1221, 1267), (11, 0, 1224, 1223), (5, 11, 1223, 1214, 1277), (1, 1293, 1290, 0), (6, 14, 1284, 1279), (16, 17, 4), (11, 17, 16), (18, 19, 20), (21, 9, 8), (10, 9, 21), (13, 22, 12), (10, 13, 1247, 1302), (13, 12, 1296, 1297), (5, 1250, 1251, 12), (23, 24, 25), (25, 26, 23), (27, 28, 29), (30, 26, 28), (31, 32, 23), (26, 30, 23), (33, 34, 35), (36, 37, 38), (25, 29, 28), (39, 40, 36), (41, 39, 38), (39, 36, 38), (42, 43, 44), (35, 38, 29), (35, 1157, 1172, 1179, 1122, 1177, 1175, 1198, 1161, 1144, 1141, 1150, 1189, 1139, 1133, 1131, 1136, 1185, 45, 38), (34, 46, 35), (47, 38, 45), (48, 49, 50), (50, 51, 48), (52, 53, 54), (55, 56, 57), (58, 59, 60), (53, 61, 54), (62, 60, 59), (63, 52, 54), (63, 64, 65), (56, 53, 65), (53, 52, 65), (65, 52, 63), (64, 57, 65), (61, 66, 54), (61, 59, 66), (67, 68, 54), (69, 70, 48), (71, 48, 70), (51, 69, 48), (72, 73, 74), (73, 75, 76), (73, 76, 74), (77, 78, 79), (79, 78, 80), (81, 82, 83), (84, 82, 85), (78, 85, 86), (87, 83, 82), (87, 82, 84), (87, 84, 77), (77, 84, 78), (78, 86, 80), (88, 86, 89), (90, 86, 88), (91, 92, 93), (94, 93, 92), (80, 86, 91), (93, 95, 96), (88, 89, 94), (88, 94, 92), (88, 92, 91), (88, 91, 90), (90, 91, 86), (87, 77, 97), (98, 99, 100), (101, 102, 100), (103, 104, 105), (106, 107, 105), (99, 101, 100), (103, 105, 107), (77, 79, 97), (108, 104, 103), (109, 107, 106), (110, 109, 106), (106, 100, 110), (102, 110, 100), (111, 112, 113), (112, 114, 115), (116, 115, 114), (117, 116, 114), (118, 119, 120), (120, 121, 122), (122, 118, 120), (123, 124, 74), (125, 74, 126), (126, 74, 124), (127, 74, 125), (128, 129, 130), (130, 129, 119), (128, 131, 129), (120, 119, 129), (131, 132, 129), (133, 123, 132), (134, 123, 133), (134, 135, 123), (135, 136, 123), (136, 124, 123), (129, 132, 123), (137, 138, 139), (137, 140, 141), (141, 138, 137), (142, 138, 141), (143, 144, 145), (146, 147, 138), (148, 142, 149), (141, 149, 142), (150, 151, 149), (149, 140, 150), (152, 148, 151), (151, 145, 152), (153, 146, 138), (148, 152, 142), (142, 152, 154), (138, 142, 153), (142, 154, 153), (151, 143, 145), (148, 149, 151), (154, 152, 145), (155, 151, 156), (157, 156, 158), (145, 146, 153), (145, 153, 154), (159, 160, 161), (158, 161, 160), (158, 160, 157), (155, 143, 151), (146, 144, 162), (147, 146, 162), (163, 143, 164), (164, 155, 165), (166, 167, 165), (157, 166, 165), (157, 165, 168), (164, 169, 163), (157, 168, 156), (146, 145, 144), (17, 5, 4), (11, 5, 17), (170, 33, 171), (4, 3, 170), (3, 172, 170), (33, 173, 171), (174, 175, 176), (177, 176, 178), (175, 179, 176), (178, 180, 177), (9, 1265, 1266, 1300, 8), (8, 1287, 1281, 1235, 15), (14, 15, 1228, 1229, 1230), (15, 177, 180), (183, 175, 184, 1394, 1395, 1397, 1398), (8, 15, 180), (178, 176, 179), (175, 183, 1312, 1313, 1315, 1375, 185), (186, 187, 188), (189, 1147, 1140, 1195, 190), (191, 42, 186), (192, 1112, 1113, 193), (192, 188, 194), (194, 1065, 1111, 1112, 192), (195, 1077, 1033, 1032, 196), (190, 197, 189), (47, 189, 197), (198, 190, 191), (199, 200, 201), (202, 203, 200), (200, 91, 202), (93, 202, 91), (204, 200, 203), (200, 205, 91), (80, 91, 205), (199, 205, 200), (203, 202, 206), (96, 206, 202), (93, 96, 202), (98, 204, 203), (98, 203, 206), (204, 207, 200), (200, 207, 208), (200, 208, 201), (209, 199, 208), (201, 208, 199), (208, 210, 209), (199, 209, 211), (199, 211, 205), (211, 209, 99), (97, 212, 213), (214, 97, 213), (100, 106, 215), (215, 204, 100), (216, 95, 217), (217, 105, 216), (107, 109, 218), (219, 220, 108), (219, 108, 103), (103, 107, 219), (218, 219, 107), (221, 218, 109), (222, 223, 224), (225, 223, 222), (164, 143, 155), (156, 168, 155), (168, 165, 155), (139, 226, 137), (149, 141, 140), (227, 228, 229), (227, 229, 230), (226, 139, 230), (227, 230, 139), (140, 137, 226), (231, 150, 140), (140, 226, 231), (232, 231, 230), (233, 232, 230), (160, 234, 157), (235, 160, 236), (236, 160, 159), (236, 159, 237), (238, 239, 159), (237, 159, 239), (156, 151, 150), (150, 161, 156), (158, 156, 161), (161, 240, 159), (161, 150, 231), (161, 231, 240), (240, 231, 232), (240, 232, 241), (241, 238, 240), (238, 159, 240), (242, 239, 243), (238, 243, 239), (229, 233, 230), (233, 229, 244), (229, 228, 244), (245, 233, 246), (232, 233, 247), (247, 248, 249), (247, 249, 241), (247, 241, 232), (226, 230, 231), (248, 243, 249), (241, 249, 243), (241, 243, 238), (246, 250, 245), (244, 246, 233), (251, 252, 253), (254, 253, 252), (234, 160, 235), (166, 157, 234), (255, 234, 235), (255, 235, 256), (167, 166, 255), (256, 252, 255), (251, 255, 252), (257, 258, 259), (257, 259, 167), (251, 257, 167), (234, 255, 166), (251, 167, 255), (165, 167, 259), (164, 259, 260), (165, 259, 164), (258, 260, 259), (261, 169, 260), (164, 260, 169), (247, 262, 263), (233, 262, 247), (263, 264, 265), (266, 267, 265), (258, 265, 267), (268, 269, 266), (248, 247, 263), (248, 263, 265), (248, 265, 270), (258, 270, 265), (257, 270, 258), (257, 251, 270), (253, 270, 251), (243, 248, 253), (270, 253, 248), (253, 254, 243), (242, 243, 254), (260, 258, 271), (272, 267, 266), (271, 258, 267), (260, 271, 261), (273, 261, 271), (274, 273, 267), (271, 267, 273), (274, 267, 275), (272, 275, 267), (269, 275, 266), (272, 266, 275), (276, 245, 277), (266, 265, 264), (245, 276, 278), (245, 278, 233), (264, 263, 262), (262, 233, 278), (279, 280, 276), (278, 276, 280), (277, 281, 276), (279, 276, 281), (268, 266, 264), (282, 268, 264), (282, 264, 262), (278, 280, 282), (278, 282, 262), (97, 104, 212), (212, 104, 108), (212, 108, 220), (219, 218, 283), (218, 284, 283), (219, 283, 220), (212, 285, 213), (286, 212, 220), (84, 85, 78), (89, 86, 85), (94, 89, 85), (94, 85, 287), (287, 217, 94), (93, 94, 217), (95, 93, 217), (287, 288, 289), (287, 289, 217), (105, 217, 290), (291, 292, 293), (294, 288, 85), (287, 85, 288), (293, 289, 288), (295, 296, 215), (297, 298, 292), (297, 295, 298), (298, 290, 292), (217, 289, 290), (292, 290, 289), (215, 106, 298), (204, 98, 100), (105, 290, 106), (298, 106, 290), (291, 299, 292), (297, 292, 299), (289, 293, 292), (186, 188, 300), (300, 191, 186), (188, 301, 300), (192, 302, 303), (303, 301, 192), (188, 192, 301), (195, 196, 304), (195, 302, 193), (304, 302, 195), (193, 302, 192), (305, 306, 189), (305, 189, 307), (308, 306, 307), (173, 1188, 1166, 1164, 1170, 309), (305, 307, 306), (311, 312, 1385, 1364, 1368), (310, 1333, 1332, 1351, 1384, 1385, 312), (313, 314, 315), (312, 315, 314), (312, 311, 315), (316, 317, 311), (318, 319, 311), (321, 320, 1325, 1327), (318, 1308, 1372, 1362, 182), (319, 316, 311), (319, 318, 316), (320, 1336, 1328, 1326), (181, 182, 1340, 1341), (175, 174, 184), (174, 181, 1387, 1388), (318, 182, 316), (320, 322, 1322, 1317, 1318), (323, 324, 314), (196, 1082, 1081, 325), (326, 325, 327), (120, 144, 143), (328, 71, 143), (329, 144, 120), (169, 162, 163), (162, 329, 163), (162, 144, 329), (163, 329, 330), (129, 330, 329), (330, 331, 163), (120, 129, 329), (332, 330, 129), (328, 143, 331), (143, 163, 331), (333, 328, 331), (330, 333, 331), (328, 334, 335), (334, 336, 335), (328, 333, 334), (336, 337, 335), (338, 335, 337), (337, 336, 339), (336, 334, 339), (333, 339, 334), (333, 330, 339), (340, 339, 330), (330, 332, 340), (332, 338, 340), (337, 340, 338), (337, 339, 340), (341, 342, 132), (343, 342, 344), (341, 345, 342), (132, 131, 341), (344, 342, 345), (346, 342, 347), (348, 342, 346), (349, 342, 348), (350, 342, 349), (351, 347, 342), (351, 342, 343), (352, 353, 354), (355, 353, 352), (356, 357, 358), (359, 357, 356), (356, 360, 359), (31, 352, 361), (353, 358, 354), (358, 357, 354), (354, 361, 352), (354, 362, 361), (363, 364, 36), (365, 366, 367), (323, 326, 368), (312, 314, 310), (324, 323, 368), (310, 314, 324), (369, 370, 371), (321, 370, 369), (321, 369, 320), (371, 372, 369), (321, 1327, 1377, 1338, 1330, 1335, 310), (370, 321, 310), (324, 373, 374), (326, 375, 325), (325, 376, 196), (310, 324, 374), (370, 310, 374), (376, 325, 375), (375, 326, 323), (377, 371, 378), (42, 44, 187), (44, 379, 187), (194, 187, 380), (379, 380, 187), (380, 381, 382), (380, 382, 194), (381, 383, 384), (381, 384, 382), (383, 385, 386), (383, 386, 384), (387, 386, 385), (387, 385, 388), (388, 389, 390), (388, 390, 387), (389, 391, 327), (389, 327, 390), (391, 392, 368), (391, 368, 327), (195, 193, 1076, 1077), (194, 382, 1093, 1092), (386, 1074, 1069, 1109, 1108), (382, 384, 1039, 1030, 1029), (386, 1108, 1106, 384), (386, 387, 1101, 1094), (390, 1045, 1044, 1046, 387), (327, 1097, 1098, 390), (368, 326, 327), (47, 197, 38), (388, 393, 389), (133, 132, 342), (342, 394, 395), (395, 396, 342), (342, 134, 133), (129, 123, 332), (394, 342, 397), (350, 397, 342), (398, 399, 123), (400, 397, 350), (74, 398, 123), (394, 401, 395), (332, 123, 402), (403, 344, 345), (347, 404, 346), (346, 404, 348), (400, 350, 349), (344, 403, 343), (405, 406, 131), (407, 408, 341), (332, 409, 338), (347, 351, 410), (347, 410, 404), (404, 411, 348), (412, 349, 411), (348, 411, 349), (349, 412, 400), (403, 413, 343), (413, 414, 343), (408, 403, 345), (345, 341, 408), (415, 416, 74), (416, 398, 74), (417, 418, 396), (218, 419, 284), (218, 221, 419), (420, 220, 283), (286, 220, 420), (285, 212, 286), (421, 422, 423), (422, 101, 99), (424, 425, 426), (101, 427, 102), (427, 426, 102), (422, 427, 101), (425, 424, 428), (102, 425, 110), (425, 102, 426), (425, 428, 221), (425, 221, 109), (425, 109, 110), (299, 429, 297), (430, 431, 429), (431, 430, 423), (431, 423, 210), (209, 210, 432), (432, 210, 423), (431, 210, 296), (295, 431, 296), (204, 215, 296), (215, 298, 295), (207, 204, 296), (296, 210, 207), (208, 207, 210), (99, 432, 422), (422, 432, 423), (209, 432, 99), (355, 421, 429), (429, 299, 355), (429, 421, 430), (355, 299, 291), (295, 297, 429), (295, 429, 431), (29, 25, 24), (435, 436, 437), (438, 435, 437), (437, 439, 438), (440, 441, 437), (435, 442, 436), (440, 437, 436), (442, 443, 436), (442, 444, 445), (446, 442, 447), (446, 448, 444), (444, 442, 446), (435, 447, 442), (440, 436, 441), (444, 449, 436), (450, 439, 446), (450, 446, 447), (450, 447, 438), (438, 447, 435), (451, 452, 453), (451, 453, 454), (454, 455, 451), (452, 451, 455), (452, 455, 456), (452, 456, 457), (458, 445, 459), (459, 460, 461), (462, 458, 459), (462, 459, 461), (436, 443, 461), (443, 463, 461), (464, 465, 466), (467, 465, 464), (468, 465, 467), (469, 465, 468), (114, 466, 465), (114, 465, 117), (470, 471, 472), (472, 471, 465), (469, 472, 465), (471, 67, 465), (67, 471, 473), (473, 474, 67), (66, 51, 54), (54, 465, 67), (475, 465, 54), (475, 54, 51), (476, 69, 477), (478, 69, 476), (69, 479, 477), (70, 69, 478), (70, 478, 480), (481, 477, 479), (51, 479, 69), (482, 479, 66), (51, 66, 479), (483, 484, 75), (485, 486, 484), (72, 487, 73), (75, 73, 487), (487, 483, 75), (286, 67, 285), (474, 285, 67), (67, 419, 428), (284, 67, 283), (420, 283, 286), (283, 67, 286), (419, 67, 284), (395, 488, 396), (402, 409, 332), (397, 400, 489), (394, 397, 401), (489, 401, 397), (399, 490, 491), (399, 416, 490), (399, 398, 416), (490, 416, 492), (416, 415, 492), (399, 491, 493), (399, 493, 402), (491, 492, 494), (492, 491, 490), (495, 493, 494), (494, 493, 491), (399, 402, 123), (493, 495, 409), (493, 409, 402), (496, 492, 415), (492, 496, 494), (494, 496, 495), (496, 409, 495), (497, 422, 355), (421, 423, 430), (30, 28, 31), (498, 31, 361), (498, 499, 32), (352, 31, 355), (28, 355, 31), (498, 32, 31), (23, 30, 31), (27, 355, 28), (26, 25, 28), (361, 362, 498), (32, 36, 364), (500, 367, 501), (498, 362, 499), (36, 32, 37), (37, 32, 499), (499, 502, 37), (38, 37, 502), (362, 502, 499), (503, 355, 27), (502, 503, 27), (502, 27, 38), (29, 38, 27), (501, 367, 362), (367, 503, 362), (366, 503, 367), (502, 362, 503), (497, 504, 422), (421, 355, 422), (505, 506, 504), (422, 504, 506), (419, 221, 428), (506, 507, 427), (427, 422, 506), (507, 424, 426), (426, 427, 507), (355, 503, 497), (504, 497, 508), (503, 508, 497), (505, 504, 509), (508, 509, 504), (458, 443, 445), (443, 442, 445), (456, 455, 462), (510, 462, 455), (454, 511, 455), (510, 455, 511), (511, 453, 510), (462, 510, 453), (463, 443, 453), (443, 458, 453), (462, 453, 458), (453, 452, 463), (453, 511, 454), (457, 456, 461), (462, 461, 456), (463, 452, 461), (457, 461, 452), (460, 459, 445), (512, 3, 5), (172, 3, 34), (512, 34, 3), (34, 33, 172), (33, 170, 172), (513, 35, 24), (33, 35, 513), (29, 24, 35), (514, 513, 24), (514, 461, 513), (460, 513, 461), (515, 516, 517), (460, 517, 516), (460, 516, 513), (515, 518, 516), (433, 33, 516), (309, 171, 173), (513, 516, 33), (518, 515, 519), (520, 521, 522), (523, 524, 525), (525, 524, 526), (527, 524, 523), (524, 527, 526), (38, 528, 41), (529, 528, 530), (530, 528, 527), (527, 523, 530), (531, 526, 527), (531, 527, 532), (525, 533, 534), (523, 525, 534), (521, 534, 533), (59, 534, 521), (526, 535, 525), (536, 537, 43), (537, 38, 43), (38, 44, 43), (538, 536, 43), (538, 537, 536), (187, 186, 42), (532, 527, 528), (539, 532, 528), (529, 41, 528), (532, 540, 531), (537, 528, 38), (417, 396, 488), (414, 413, 418), (413, 403, 418), (403, 408, 418), (407, 418, 408), (351, 343, 414), (410, 351, 414), (414, 489, 400), (412, 414, 400), (411, 414, 412), (404, 414, 411), (410, 414, 404), (541, 542, 543), (544, 541, 545), (545, 541, 543), (546, 547, 545), (548, 549, 542), (542, 549, 550), (542, 550, 551), (542, 551, 552), (542, 552, 553), (553, 543, 542), (541, 554, 542), (395, 401, 488), (19, 135, 134), (134, 342, 418), (342, 396, 418), (489, 414, 401), (401, 414, 488), (488, 414, 417), (136, 485, 124), (418, 555, 134), (556, 557, 558), (418, 417, 414), (556, 559, 557), (496, 560, 409), (485, 136, 135), (555, 561, 19), (19, 134, 555), (407, 406, 418), (555, 418, 406), (506, 67, 507), (424, 507, 67), (428, 424, 67), (505, 67, 506), (67, 505, 562), (505, 509, 562), (532, 525, 509), (482, 563, 479), (564, 481, 479), (405, 564, 479), (405, 479, 565), (18, 565, 479), (75, 484, 486), (19, 486, 566), (566, 486, 485), (18, 486, 19), (479, 486, 18), (532, 567, 533), (563, 533, 445), (445, 479, 563), (460, 445, 517), (568, 515, 533), (525, 532, 533), (562, 509, 525), (532, 539, 569), (568, 533, 567), (532, 569, 567), (517, 445, 515), (445, 533, 515), (377, 378, 570), (571, 572, 573), (572, 571, 574), (574, 571, 575), (576, 575, 571), (563, 577, 578), (578, 579, 580), (581, 582, 563), (578, 580, 563), (583, 584, 585), (562, 585, 584), (562, 584, 586), (562, 586, 587), (588, 589, 590), (591, 592, 563), (582, 591, 563), (593, 522, 521), (594, 589, 592), (592, 521, 563), (588, 521, 592), (588, 590, 521), (590, 593, 521), (540, 535, 526), (526, 531, 540), (366, 595, 503), (596, 587, 586), (596, 595, 587), (365, 595, 366), (585, 597, 598), (585, 599, 583), (509, 583, 599), (586, 584, 583), (586, 583, 596), (596, 508, 595), (503, 595, 508), (509, 508, 596), (509, 596, 583), (580, 581, 563), (482, 577, 563), (597, 585, 562), (597, 600, 598), (533, 563, 521), (601, 602, 525), (562, 525, 602), (535, 601, 525), (600, 562, 602), (597, 562, 600), (540, 601, 535), (603, 602, 601), (602, 603, 600), (600, 604, 598), (540, 532, 605), (603, 605, 532), (532, 509, 603), (604, 603, 509), (598, 604, 509), (598, 509, 599), (605, 601, 540), (601, 605, 603), (603, 604, 600), (599, 585, 598), (606, 328, 607), (71, 328, 606), (131, 128, 405), (341, 131, 407), (608, 48, 606), (71, 606, 48), (43, 609, 538), (567, 569, 610), (528, 610, 539), (569, 539, 610), (610, 537, 538), (519, 611, 538), (537, 610, 528), (611, 567, 610), (567, 611, 568), (611, 610, 538), (194, 188, 187), (42, 191, 43), (43, 1167, 1162, 1203), (609, 43, 1203, 1199, 1176, 1178, 1181), (190, 43, 191), (538, 1182, 1183), (189, 306, 1146, 1147), (173, 33, 434, 1126, 1128, 1130, 1187), (1311, 1313, 1312, 183, 1398, 1397, 1396, 1310), (184, 1345, 1344, 1343, 1393, 1395, 1394), (434, 33, 433, 1208, 1210, 1212, 1168), (518, 433, 516), (538, 1123, 1180, 1174, 519), (518, 519, 1204, 1201, 1202), (433, 518, 1202, 1197, 1156, 1209), (306, 308, 1138, 1132, 1134), (308, 309, 1193, 1194), (515, 568, 519), (611, 519, 568), (5, 22, 612), (5, 612, 512), (613, 2, 11), (11, 16, 613), (11, 2, 0), (612, 22, 16), (1, 2, 614), (614, 7, 1), (614, 1254, 1238, 1236, 1241, 1278, 7), (22, 616, 613), (614, 2, 1273, 1270, 1291, 1255, 1254), (2, 613, 616), (406, 546, 543), (406, 543, 617), (406, 617, 618), (406, 618, 619), (406, 619, 555), (558, 620, 621), (560, 622, 409), (546, 545, 543), (496, 415, 560), (623, 624, 558), (558, 624, 556), (623, 556, 624), (557, 620, 558), (625, 626, 627), (626, 628, 629), (630, 631, 632), (250, 632, 627), (250, 627, 629), (245, 250, 629), (630, 633, 631), (627, 632, 631), (631, 634, 627), (633, 635, 631), (635, 636, 631), (630, 637, 633), (635, 633, 638), (637, 638, 633), (634, 631, 636), (639, 636, 635), (634, 640, 641), (642, 643, 644), (645, 644, 643), (646, 647, 644), (645, 648, 646), (645, 646, 644), (636, 639, 649), (636, 649, 643), (636, 643, 642), (636, 642, 634), (628, 650, 651), (628, 651, 281), (652, 653, 654), (650, 628, 626), (281, 277, 628), (245, 629, 277), (625, 655, 626), (650, 626, 655), (628, 277, 629), (654, 653, 625), (655, 625, 653), (654, 625, 627), (629, 627, 626), (627, 634, 654), (641, 654, 634), (656, 657, 658), (652, 654, 641), (641, 659, 652), (660, 652, 659), (660, 659, 658), (656, 658, 659), (661, 656, 640), (656, 659, 640), (659, 641, 640), (661, 662, 663), (664, 663, 662), (662, 661, 640), (662, 640, 665), (664, 662, 666), (667, 666, 662), (662, 665, 667), (644, 667, 642), (665, 642, 667), (668, 666, 647), (666, 667, 647), (667, 644, 647), (665, 640, 642), (634, 642, 640), (669, 670, 671), (672, 663, 673), (671, 673, 663), (661, 672, 656), (663, 672, 661), (674, 675, 673), (657, 656, 672), (75, 676, 76), (677, 678, 676), (676, 678, 679), (680, 681, 682), (682, 683, 684), (572, 574, 676), (574, 677, 676), (676, 75, 572), (571, 685, 686), (684, 683, 687), (687, 683, 688), (689, 690, 691), (692, 691, 690), (685, 693, 686), (685, 694, 693), (695, 686, 693), (695, 693, 696), (571, 697, 685), (698, 692, 690), (571, 686, 695), (699, 700, 695), (699, 695, 696), (695, 700, 571), (693, 694, 683), (694, 688, 683), (572, 75, 486), (572, 486, 573), (573, 486, 701), (702, 703, 486), (575, 576, 704), (701, 486, 703), (705, 706, 707), (708, 707, 706), (703, 702, 709), (706, 705, 702), (570, 710, 711), (377, 570, 711), (712, 711, 709), (705, 712, 709), (709, 711, 710), (704, 710, 570), (709, 702, 705), (713, 704, 570), (713, 575, 704), (714, 608, 715), (608, 606, 715), (716, 715, 606), (715, 717, 714), (717, 718, 714), (719, 714, 718), (718, 717, 720), (717, 715, 720), (716, 720, 715), (721, 719, 718), (607, 716, 606), (607, 722, 720), (720, 722, 718), (716, 607, 720), (722, 607, 721), (718, 722, 721), (723, 724, 725), (547, 725, 544), (554, 544, 725), (725, 406, 405), (407, 131, 406), (546, 406, 547), (725, 547, 406), (544, 545, 547), (541, 544, 554), (549, 548, 726), (550, 549, 726), (550, 726, 727), (727, 728, 550), (551, 550, 728), (552, 551, 728), (552, 728, 729), (729, 724, 552), (553, 552, 724), (723, 543, 724), (729, 725, 724), (728, 725, 729), (727, 725, 728), (726, 725, 727), (548, 725, 726), (554, 725, 548), (548, 542, 554), (730, 731, 559), (607, 335, 338), (732, 733, 725), (734, 735, 736), (732, 737, 733), (405, 732, 725), (620, 559, 731), (607, 338, 721), (738, 737, 739), (740, 737, 738), (741, 737, 740), (735, 739, 737), (742, 737, 741), (737, 736, 735), (617, 543, 743), (723, 725, 743), (744, 745, 725), (561, 744, 725), (745, 618, 743), (617, 743, 618), (744, 619, 745), (618, 745, 619), (744, 561, 619), (555, 619, 561), (745, 743, 725), (723, 743, 543), (553, 724, 543), (620, 557, 559), (338, 409, 721), (733, 561, 725), (746, 747, 737), (733, 737, 748), (747, 748, 737), (733, 19, 561), (673, 675, 657), (673, 657, 672), (673, 671, 670), (669, 671, 749), (82, 81, 85), (749, 671, 81), (674, 673, 670), (670, 669, 674), (750, 674, 669), (751, 750, 669), (751, 669, 749), (749, 81, 751), (83, 751, 81), (752, 753, 754), (752, 754, 755), (753, 112, 111), (753, 752, 112), (756, 757, 758), (757, 759, 758), (759, 755, 758), (754, 758, 755), (760, 468, 757), (756, 761, 760), (756, 760, 757), (752, 755, 466), (752, 114, 112), (114, 752, 466), (468, 760, 469), (467, 759, 757), (755, 759, 464), (464, 759, 467), (755, 464, 466), (645, 649, 762), (643, 649, 645), (763, 762, 649), (764, 762, 765), (765, 766, 764), (767, 648, 762), (645, 762, 648), (762, 764, 767), (768, 767, 764), (639, 769, 649), (765, 762, 763), (763, 649, 769), (112, 115, 770), (770, 113, 112), (115, 771, 770), (635, 113, 639), (113, 770, 639), (769, 639, 770), (113, 635, 111), (638, 111, 635), (769, 770, 771), (772, 766, 773), (765, 773, 766), (771, 774, 769), (763, 769, 774), (774, 773, 765), (763, 774, 765), (771, 115, 774), (699, 775, 776), (777, 701, 778), (779, 690, 780), (698, 690, 779), (776, 571, 700), (776, 700, 699), (781, 694, 685), (571, 573, 697), (697, 573, 690), (573, 701, 690), (782, 699, 783), (784, 775, 782), (699, 782, 775), (696, 683, 699), (701, 777, 780), (780, 690, 701), (785, 576, 786), (786, 576, 787), (787, 571, 776), (786, 782, 785), (783, 785, 782), (782, 786, 787), (782, 787, 784), (776, 775, 787), (784, 787, 775), (677, 574, 678), (788, 679, 678), (789, 790, 791), (791, 790, 681), (790, 792, 682), (682, 681, 790), (793, 682, 792), (794, 682, 793), (795, 678, 223), (575, 224, 574), (224, 223, 574), (678, 574, 223), (796, 797, 798), (796, 794, 797), (797, 576, 798), (682, 794, 796), (796, 799, 682), (798, 576, 800), (801, 800, 576), (800, 799, 798), (796, 798, 799), (799, 800, 801), (799, 801, 683), (696, 693, 683), (683, 682, 799), (802, 701, 803), (778, 701, 802), (701, 804, 803), (805, 803, 804), (731, 806, 620), (721, 409, 622), (737, 742, 807), (807, 746, 737), (808, 623, 806), (558, 621, 623), (806, 623, 621), (806, 730, 808), (731, 730, 806), (730, 559, 808), (623, 808, 559), (623, 559, 556), (621, 620, 806), (809, 740, 738), (739, 810, 738), (622, 811, 721), (812, 76, 813), (814, 812, 815), (813, 815, 812), (742, 816, 807), (817, 811, 622), (818, 819, 817), (812, 814, 560), (820, 560, 814), (814, 815, 820), (821, 820, 815), (822, 622, 560), (560, 820, 822), (823, 822, 820), (823, 820, 821), (822, 823, 817), (822, 817, 622), (813, 818, 815), (815, 818, 821), (821, 818, 823), (817, 823, 818), (774, 115, 116), (116, 773, 774), (467, 757, 468), (465, 116, 117), (772, 773, 116), (824, 825, 214), (213, 824, 214), (471, 470, 826), (825, 827, 828), (826, 829, 827), (829, 828, 827), (830, 829, 826), (830, 826, 831), (831, 760, 830), (761, 830, 760), (832, 825, 824), (825, 832, 827), (473, 827, 832), (663, 664, 671), (833, 671, 664), (666, 834, 664), (835, 671, 836), (833, 837, 836), (838, 836, 837), (833, 836, 671), (839, 837, 834), (837, 833, 834), (833, 664, 834), (840, 841, 839), (840, 839, 834), (834, 666, 840), (668, 840, 666), (839, 841, 764), (768, 764, 841), (772, 838, 766), (837, 766, 838), (837, 839, 766), (764, 766, 839), (293, 842, 291), (843, 358, 842), (838, 844, 842), (844, 845, 842), (294, 85, 835), (835, 842, 294), (835, 836, 842), (842, 836, 838), (844, 838, 772), (846, 803, 805), (846, 802, 803), (571, 787, 576), (801, 576, 785), (783, 699, 683), (801, 785, 683), (783, 683, 785), (811, 819, 679), (76, 676, 819), (847, 848, 679), (847, 679, 788), (679, 819, 676), (849, 681, 680), (788, 848, 847), (680, 682, 849), (682, 850, 849), (684, 687, 851), (850, 682, 851), (684, 851, 682), (778, 852, 777), (853, 854, 777), (690, 855, 697), (856, 697, 855), (685, 697, 856), (690, 689, 855), (857, 858, 859), (679, 848, 857), (860, 858, 857), (486, 479, 858), (859, 858, 479), (486, 861, 862), (863, 864, 861), (486, 865, 861), (865, 486, 858), (863, 861, 865), (866, 867, 865), (866, 865, 868), (868, 865, 862), (866, 868, 869), (867, 870, 865), (863, 865, 870), (862, 861, 864), (869, 870, 866), (867, 866, 870), (862, 871, 486), (702, 486, 871), (862, 865, 871), (872, 871, 865), (860, 872, 858), (873, 872, 874), (780, 854, 779), (698, 779, 875), (876, 877, 878), (876, 878, 879), (869, 868, 864), (356, 363, 880), (363, 36, 880), (128, 564, 405), (564, 128, 130), (49, 608, 714), (48, 608, 49), (49, 714, 719), (881, 50, 49), (882, 883, 881), (884, 24, 23), (23, 364, 884), (358, 885, 886), (364, 363, 884), (886, 356, 358), (885, 882, 881), (363, 356, 886), (886, 887, 363), (887, 884, 363), (23, 32, 364), (885, 358, 843), (843, 883, 885), (882, 885, 883), (24, 887, 888), (888, 885, 881), (888, 887, 886), (24, 884, 887), (880, 36, 57), (55, 57, 39), (57, 36, 40), (40, 39, 57), (41, 55, 39), (49, 811, 881), (481, 564, 130), (477, 481, 130), (523, 53, 56), (59, 61, 534), (61, 53, 534), (523, 534, 53), (679, 857, 888), (881, 679, 888), (888, 886, 885), (24, 859, 514), (859, 24, 888), (613, 16, 22), (512, 612, 889), (170, 46, 4), (16, 4, 889), (309, 890, 171), (890, 46, 170), (890, 170, 171), (889, 4, 46), (46, 512, 889), (890, 35, 46), (16, 889, 612), (512, 46, 34), (615, 21, 7, 1278, 1282, 1233, 1227, 1225, 1231, 1280, 1285, 1298, 1264, 1257, 1259, 1220, 1218, 1217), (355, 842, 353), (842, 293, 288), (291, 842, 355), (353, 842, 358), (842, 288, 294), (85, 81, 671), (671, 835, 85), (891, 883, 843), (845, 50, 891), (883, 891, 881), (842, 891, 843), (57, 500, 360), (892, 500, 362), (359, 360, 500), (365, 893, 57), (500, 57, 893), (892, 359, 500), (357, 359, 892), (357, 892, 354), (892, 362, 354), (500, 501, 362), (893, 367, 500), (367, 893, 365), (472, 831, 826), (470, 472, 826), (760, 472, 469), (760, 831, 472), (471, 826, 827), (844, 116, 465), (844, 772, 116), (475, 845, 844), (465, 475, 844), (213, 474, 824), (474, 213, 285), (832, 474, 473), (832, 824, 474), (471, 827, 473), (894, 57, 895), (365, 57, 894), (896, 897, 577), (578, 577, 579), (579, 897, 896), (67, 898, 899), (895, 898, 894), (899, 898, 895), (900, 899, 895), (901, 896, 482), (577, 482, 896), (581, 896, 901), (900, 902, 67), (899, 900, 67), (869, 864, 878), (869, 878, 877), (903, 904, 905), (906, 905, 904), (873, 874, 903), (904, 903, 874), (879, 878, 864), (868, 862, 864), (879, 864, 863), (905, 907, 903), (876, 879, 863), (876, 863, 870), (877, 876, 869), (869, 876, 870), (874, 908, 904), (795, 788, 678), (795, 848, 788), (790, 789, 909), (793, 792, 910), (911, 910, 792), (792, 790, 911), (909, 911, 790), (910, 794, 793), (805, 912, 846), (852, 778, 802), (913, 914, 848), (795, 915, 913), (916, 681, 849), (851, 687, 917), (374, 915, 916), (374, 916, 849), (851, 917, 374), (849, 851, 374), (850, 851, 849), (913, 918, 914), (707, 919, 920), (185, 1359, 1355, 1353, 1357, 921), (175, 185, 920), (175, 920, 919), (920, 185, 921), (857, 848, 914), (914, 860, 857), (871, 922, 702), (923, 702, 922), (923, 922, 872), (923, 872, 924), (865, 858, 872), (873, 903, 871), (871, 903, 922), (925, 926, 872), (925, 872, 927), (922, 927, 872), (872, 873, 871), (874, 872, 926), (874, 926, 925), (708, 706, 919), (914, 919, 860), (706, 924, 919), (919, 707, 708), (920, 705, 707), (920, 921, 705), (860, 919, 924), (928, 929, 702), (706, 702, 929), (929, 924, 706), (928, 702, 923), (923, 924, 930), (62, 520, 60), (522, 60, 520), (60, 522, 58), (593, 58, 522), (593, 590, 931), (932, 933, 529), (530, 56, 529), (932, 529, 56), (56, 530, 523), (62, 521, 520), (934, 935, 936), (934, 936, 937), (938, 939, 937), (934, 937, 939), (940, 941, 479), (479, 941, 942), (943, 941, 944), (945, 944, 941), (941, 940, 945), (946, 947, 940), (945, 940, 947), (943, 939, 942), (938, 942, 939), (941, 943, 942), (947, 946, 937), (947, 937, 936), (936, 935, 947), (945, 947, 935), (946, 940, 942), (937, 946, 942), (937, 942, 938), (935, 934, 945), (944, 945, 934), (944, 934, 943), (939, 943, 934), (857, 859, 888), (942, 859, 479), (461, 514, 436), (859, 436, 514), (942, 436, 859), (444, 942, 940), (942, 444, 436), (479, 445, 444), (444, 940, 479), (449, 444, 448), (449, 441, 436), (441, 449, 448), (441, 448, 439), (448, 446, 439), (439, 437, 441), (450, 438, 439), (59, 521, 62), (948, 734, 736), (732, 405, 949), (950, 736, 737), (737, 732, 950), (949, 950, 732), (679, 881, 811), (49, 719, 811), (719, 721, 811), (734, 948, 735), (810, 739, 735), (809, 738, 810), (816, 742, 741), (741, 951, 816), (566, 485, 135), (746, 952, 747), (566, 135, 19), (953, 954, 955), (7, 21, 953), (374, 956, 1346, 1360, 1371, 1307, 1365, 1363, 1383, 1350, 1331, 1329, 1337, 1376, 1324, 1319, 1316, 1321, 1373, 918), (175, 919, 918), (913, 374, 918), (957, 958, 959), (958, 957, 960), (21, 954, 953), (955, 959, 958), (957, 961, 960), (962, 960, 918), (175, 918, 961), (15, 14, 955), (15, 955, 177), (14, 6, 953), (6, 7, 953), (176, 960, 174), (181, 174, 962), (961, 179, 175), (961, 957, 179), (914, 918, 919), (174, 960, 962), (176, 177, 960), (177, 958, 960), (958, 177, 955), (953, 955, 14), (179, 957, 178), (957, 959, 180), (957, 180, 178), (393, 388, 1042, 1040, 1047, 1095, 1102, 1114, 1078, 1070, 1072, 1036, 1037, 304), (381, 302, 383), (381, 380, 303), (302, 304, 1117, 1059, 1104, 1110, 1064, 1057, 1062, 1083, 1089, 1091, 383), (385, 383, 1091, 1028, 1087, 1085, 1107, 1067, 1068), (963, 902, 900), (963, 900, 964), (964, 900, 895), (964, 57, 963), (895, 57, 964), (64, 965, 57), (63, 965, 64), (965, 966, 57), (901, 482, 967), (931, 59, 58), (931, 589, 59), (594, 59, 589), (594, 968, 482), (968, 967, 482), (968, 594, 591), (591, 582, 968), (969, 63, 54), (970, 965, 969), (63, 969, 965), (365, 894, 595), (897, 579, 577), (931, 590, 589), (594, 592, 591), (967, 968, 582), (581, 901, 582), (967, 582, 901), (580, 896, 581), (58, 593, 931), (580, 579, 896), (67, 587, 898), (587, 67, 562), (595, 894, 587), (898, 587, 894), (588, 592, 589), (67, 902, 971), (963, 57, 972), (963, 972, 971), (963, 971, 902), (66, 59, 482), (59, 594, 482), (970, 54, 68), (970, 969, 54), (973, 68, 67), (971, 973, 67), (970, 966, 965), (966, 970, 68), (966, 68, 974), (974, 68, 973), (974, 973, 975), (975, 973, 971), (975, 971, 972), (972, 57, 975), (974, 975, 57), (966, 974, 57), (71, 120, 143), (335, 607, 328), (127, 72, 74), (71, 480, 121), (71, 121, 120), (483, 487, 126), (125, 126, 487), (124, 485, 484), (484, 483, 124), (126, 124, 483), (127, 125, 487), (127, 487, 72), (560, 415, 812), (812, 415, 76), (74, 76, 415), (477, 130, 119), (119, 118, 477), (476, 477, 118), (478, 476, 118), (478, 118, 122), (122, 121, 478), (480, 478, 121), (891, 842, 845), (50, 845, 475), (41, 529, 933), (880, 360, 356), (933, 55, 41), (880, 57, 360), (932, 56, 933), (55, 933, 56), (65, 57, 56), (50, 881, 891), (50, 475, 51), (71, 70, 480), (930, 976, 923), (928, 923, 976), (977, 930, 924), (977, 924, 978), (924, 872, 860), (929, 928, 979), (980, 924, 979), (978, 924, 980), (929, 979, 924), (875, 779, 854), (917, 687, 688), (853, 777, 852), (780, 777, 854), (692, 981, 691), (982, 983, 691), (689, 691, 983), (905, 906, 908), (905, 908, 907), (907, 927, 903), (927, 922, 903), (927, 907, 908), (927, 908, 925), (906, 904, 908), (908, 874, 925), (781, 685, 856), (855, 689, 983), (984, 985, 986), (984, 986, 987), (986, 985, 979), (980, 979, 985), (976, 987, 986), (976, 986, 979), (979, 928, 976), (976, 930, 977), (976, 977, 988), (984, 987, 976), (984, 976, 988), (984, 988, 985), (980, 985, 988), (978, 980, 977), (988, 977, 980), (989, 570, 990), (570, 378, 371), (370, 374, 371), (374, 917, 371), (377, 372, 371), (320, 369, 372), (991, 322, 320), (372, 991, 320), (712, 921, 322), (705, 921, 712), (712, 322, 991), (712, 991, 711), (711, 991, 372), (711, 372, 377), (921, 1357, 1358, 1392, 322), (856, 710, 781), (781, 710, 992), (981, 855, 982), (692, 698, 981), (982, 691, 981), (917, 688, 993), (694, 781, 994), (993, 688, 994), (694, 994, 688), (995, 710, 996), (995, 989, 992), (710, 995, 992), (983, 982, 855), (997, 855, 981), (997, 981, 698), (853, 703, 854), (698, 875, 997), (993, 371, 917), (990, 371, 994), (994, 371, 993), (996, 998, 989), (996, 989, 995), (990, 992, 989), (781, 992, 990), (990, 994, 781), (811, 817, 819), (819, 813, 76), (818, 813, 819), (746, 807, 952), (999, 807, 816), (807, 999, 952), (952, 1000, 747), (1001, 748, 1000), (733, 20, 19), (747, 1000, 748), (20, 733, 1001), (748, 1001, 733), (8, 959, 954), (180, 959, 8), (954, 21, 8), (10, 21, 615), (615, 616, 13), (615, 13, 10), (616, 22, 13), (5, 12, 22), (615, 1304, 1301, 1245, 1288, 1294, 1252, 1243, 1248, 1268, 1275, 1213, 1272, 1273, 2, 616), (959, 955, 954), (1002, 736, 950), (736, 1002, 948), (740, 1003, 741), (949, 948, 1002), (1002, 950, 949), (405, 565, 949), (816, 951, 949), (951, 1003, 949), (1003, 809, 949), (809, 810, 949), (1004, 949, 810), (948, 949, 1004), (735, 948, 1004), (740, 809, 1003), (735, 1004, 810), (951, 741, 1003), (190, 198, 197), (191, 300, 198), (380, 379, 301), (196, 376, 393), (309, 308, 1005), (45, 1005, 308), (1005, 890, 309), (45, 35, 1005), (307, 189, 47), (308, 307, 45), (47, 45, 307), (379, 44, 300), (1005, 35, 890), (197, 198, 38), (304, 196, 393), (376, 389, 393), (302, 381, 303), (300, 301, 379), (301, 303, 380), (198, 300, 44), (44, 38, 198), (324, 368, 392), (373, 324, 392), (375, 391, 376), (323, 1006, 375), (313, 1006, 323), (389, 376, 391), (1006, 392, 375), (323, 314, 313), (313, 373, 1006), (391, 375, 392), (385, 1068, 1053, 1051, 1055, 1099, 1049, 1043, 1042, 388), (1007, 181, 962), (956, 374, 317), (315, 374, 313), (1007, 918, 956), (961, 918, 960), (392, 1006, 373), (374, 373, 313), (315, 317, 374), (1007, 962, 918), (856, 709, 710), (704, 1008, 710), (856, 855, 709), (1008, 704, 1009), (1010, 710, 1008), (1011, 998, 1010), (996, 710, 1010), (855, 997, 875), (854, 703, 855), (875, 854, 855), (1012, 713, 1013), (1011, 1013, 570), (998, 1011, 570), (371, 990, 570), (570, 989, 998), (1014, 1015, 1012), (1014, 1012, 1009), (1013, 1008, 1012), (1009, 1012, 1008), (1008, 1013, 1011), (1008, 1011, 1010), (996, 1010, 998), (1016, 1017, 915), (1017, 916, 915), (911, 1016, 225), (909, 1016, 911), (915, 225, 1016), (223, 225, 795), (681, 916, 791), (791, 916, 1017), (1016, 789, 1017), (791, 1017, 789), (848, 795, 913), (374, 913, 915), (909, 789, 1016), (804, 1018, 805), (576, 797, 704), (797, 794, 1019), (1020, 704, 1019), (1020, 1021, 704), (1022, 1021, 1023), (1022, 704, 1021), (797, 1019, 704), (1018, 703, 846), (846, 912, 1018), (703, 852, 1024), (1024, 846, 703), (853, 852, 703), (910, 1025, 794), (1025, 1019, 794), (912, 805, 1018), (802, 846, 1024), (802, 1024, 852), (701, 703, 804), (1018, 804, 703), (222, 224, 575), (910, 911, 225), (1025, 910, 225), (225, 222, 1025), (1026, 1025, 222), (222, 713, 1026), (1021, 1020, 1027), (1019, 1026, 1020), (1025, 1026, 1019), (1026, 1027, 1020), (1021, 1027, 1023), (915, 795, 225), (1012, 1015, 713), (1023, 1027, 713), (1027, 1026, 713), (575, 713, 222), (570, 1013, 713), (1023, 713, 1015), (1022, 1014, 704), (1014, 1009, 704), (1015, 1014, 1023), (1014, 1022, 1023), (237, 239, 139), (147, 162, 138), (236, 237, 138), (169, 235, 162), (162, 236, 138), (244, 228, 227), (20, 949, 18), (565, 18, 949), (999, 949, 952), (1000, 952, 949), (1001, 1000, 949), (816, 949, 999), (20, 1001, 949), (709, 855, 703), (138, 237, 139), (236, 162, 235), (227, 139, 239), (244, 227, 239), (239, 242, 244), (268, 282, 244), (282, 280, 244), (246, 279, 281), (275, 269, 274), (261, 273, 252), (252, 256, 261), (235, 169, 256), (261, 256, 169), (273, 274, 252), (254, 252, 274), (274, 269, 254), (269, 268, 254), (268, 244, 242), (242, 254, 268), (246, 244, 280), (280, 279, 246), (637, 630, 638), (250, 281, 651), (648, 630, 646), (246, 281, 250), (650, 250, 651), (655, 632, 650), (655, 653, 632), (632, 250, 650), (214, 825, 751), (83, 87, 214), (675, 668, 657), (647, 658, 668), (751, 83, 214), (646, 630, 652), (646, 652, 647), (653, 652, 630), (658, 647, 660), (657, 668, 658), (660, 647, 652), (632, 653, 630), (758, 754, 768), (756, 758, 768), (767, 768, 754), (754, 753, 767), (753, 111, 767), (630, 648, 638), (638, 648, 111), (767, 111, 648), (828, 674, 825), (840, 675, 828), (830, 828, 829), (756, 768, 761), (830, 761, 841), (841, 840, 828), (674, 828, 675), (668, 675, 840), (828, 830, 841), (841, 761, 768), (674, 750, 825), (750, 751, 825), (96, 95, 80), (95, 216, 80), (79, 80, 104), (216, 104, 80), (104, 97, 79), (105, 104, 216), (97, 214, 87), (206, 205, 98), (96, 205, 206), (80, 205, 96), (99, 98, 211), (205, 211, 98), (956, 182, 1007), (181, 1007, 182), (317, 316, 182), (317, 182, 956), (315, 311, 317), (1066, 1064, 1110, 1111, 1065), (1033, 1031, 1034, 1035, 1032), (1073, 1072, 1070, 1071), (1069, 1067, 1107, 1109), (1063, 1062, 1057, 1058), (1071, 1070, 1078, 1080, 1079), (1048, 1047, 1040, 1041), (1105, 1104, 1059, 1060), (1079, 1080, 1116, 327, 325), (1038, 1036, 1072, 1073, 1081, 1082), (1090, 1089, 1083, 1084), (1121, 1120, 1075, 1031, 1033, 1077, 1076), (1056, 1055, 1051, 1052), (1052, 1051, 1053, 1054), (1054, 1053, 1068, 1067, 1069, 1074), (1081, 1073, 1071, 1079, 325), (1044, 1043, 1049, 1050, 1046), (1032, 1035, 1038, 1082, 196), (1113, 1105, 1060, 1061, 193), (1106, 1086, 1088, 1039, 384), (1075, 1120, 1118, 1117, 304), (1050, 1049, 1099, 1100), (1086, 1085, 1087, 1088), (1115, 1114, 1102, 1103), (1119, 1118, 1120, 1121), (1037, 1034, 1031, 1075, 304), (1041, 1040, 1042, 1043, 1044, 1045), (1058, 1057, 1064, 1066), (1111, 1110, 1104, 1105, 1113, 1112), (1030, 1028, 1091, 1089, 1090, 1029), (1088, 1087, 1028, 1030, 1039), (1103, 1102, 1095, 1096), (1109, 1107, 1085, 1086, 1106, 1108), (1084, 1083, 1062, 1063, 1092, 1093), (1080, 1078, 1114, 1115, 1116), (1029, 1090, 1084, 1093, 382), (1035, 1034, 1037, 1036, 1038), (1094, 1056, 1052, 1054, 1074, 386), (1098, 1048, 1041, 1045, 390), (1060, 1059, 1117, 1118, 1119, 1061), (1061, 1119, 1121, 1076, 193), (1100, 1099, 1055, 1056, 1094, 1101), (1096, 1095, 1047, 1048, 1098, 1097), (1116, 1115, 1103, 1096, 1097, 327), (1046, 1050, 1100, 1101, 387), (1092, 1063, 1058, 1066, 1065, 194), (1195, 1190, 1151, 1142, 1143, 43, 190), (1160, 1159, 1200, 1201, 1204), (1166, 1165, 1163, 1164), (185, 1375, 1315, 1314, 1354, 1355, 1359), (1162, 1161, 1198, 1199, 1203), (1158, 1157, 1152, 1154, 1153), (1164, 1163, 1169, 1171, 1170), (1165, 1187, 1130, 1129), (1137, 1136, 1131, 1132, 1138), (1197, 1196, 1155, 1156), (1180, 1179, 1172, 1173, 1174), (1194, 1186, 1137, 1138, 308), (1151, 1150, 1141, 1142), (1188, 1187, 1165, 1166), (1142, 1141, 1144, 1145, 1143), (1212, 1211, 1125, 1168), (1145, 1144, 1161, 1162, 1167), (1135, 1133, 1139, 1140, 1147, 1146, 1148, 1149), (1126, 434, 1127, 1128), (1181, 1182, 538, 609), (1174, 1173, 1158, 1153, 519), (1140, 1139, 1189, 1190, 1195), (1148, 1146, 306), (45, 1185, 1191, 1205, 1169, 1163, 1165, 1129, 1127, 1125, 1211, 1207, 1155, 1196, 1200, 1159, 1152, 1157, 35), (1176, 1175, 1177, 1178), (1149, 1148, 306), (1206, 1205, 1191, 1192), (1210, 1207, 1211, 1212), (1153, 1154, 1160, 1204, 519), (1183, 1184, 538), (1132, 1131, 1133, 1135, 1134), (1154, 1152, 1159, 1160), (1201, 1200, 1196, 1197, 1202), (1124, 1122, 1179, 1180, 1123), (1178, 1177, 1122, 1124, 1184, 1183, 1182, 1181), (1143, 1145, 1167, 43), (1192, 1191, 1185, 1186, 1194, 1193), (1199, 1198, 1175, 1176), (1173, 1172, 1157, 1158), (1171, 1169, 1205, 1206), (1168, 1125, 1127, 434), (1128, 1127, 1129, 1130), (1134, 1135, 1149, 306), (1190, 1189, 1150, 1151), (1186, 1185, 1136, 1137), (1184, 1124, 1123, 538), (1170, 1171, 1206, 1192, 1193, 309), (1208, 433, 1209, 1156, 1155, 1207, 1210), (1267, 1260, 1258, 1265, 9), (1253, 1252, 1294, 1295, 1297, 1296), (1216, 1215, 1217, 1218, 1219), (1260, 1259, 1257, 1258), (1217, 1215, 1262, 615), (1256, 1255, 1291, 1292), (1249, 1248, 1243, 1244, 1251, 1250), (1258, 1257, 1264, 1266, 1265), (1261, 1256, 1292, 1293, 1), (1232, 1231, 1225, 1226), (1289, 1288, 1245, 1246), (1221, 1220, 1259, 1260, 1267), (1276, 1275, 1268, 1269), (1306, 1305, 1262, 1215, 1216, 1263), (1242, 1241, 1236, 1237), (1262, 1305, 1304, 615), (1237, 1236, 1238, 1240, 1239), (1240, 1238, 1254, 1255, 1256, 1261), (1290, 1271, 1274, 1224, 0), (1279, 1242, 1237, 1239, 6), (1229, 1227, 1233, 1234, 1230), (1239, 1240, 1261, 1, 6), (1234, 1233, 1282, 1283), (1297, 1295, 1289, 1246, 1247, 13), (1271, 1270, 1273, 1272, 1274), (1230, 1234, 1283, 1284, 14), (1299, 1298, 1285, 1286), (1303, 1301, 1304, 1305, 1306), (1263, 1216, 1219, 1222, 10), (1302, 1303, 1306, 1263, 10), (1226, 1225, 1227, 1229, 1228), (1244, 1243, 1252, 1253), (1295, 1294, 1288, 1289), (1214, 1213, 1275, 1276, 1277), (1274, 1272, 1213, 1214, 1223, 1224), (1286, 1285, 1280, 1281, 1287), (1292, 1291, 1270, 1271, 1290, 1293), (1277, 1276, 1269, 1249, 1250, 5), (1269, 1268, 1248, 1249), (1266, 1264, 1298, 1299, 1300), (1219, 1218, 1220, 1221, 1222), (1246, 1245, 1301, 1303, 1302, 1247), (1300, 1299, 1286, 1287, 8), (1283, 1282, 1278, 1241, 1242, 1279, 1284), (1281, 1280, 1231, 1232, 1235), (1251, 1244, 1253, 1296, 12), (1235, 1232, 1226, 1228, 15), (1318, 1320, 1336, 320), (1326, 1325, 320), (1349, 1348, 1386, 1389), (1355, 1354, 1352, 1353), (1351, 1350, 1383, 1384), (1347, 1346, 1339, 1342, 1341, 1340), (1353, 1352, 1356, 1358, 1357), (1323, 1321, 1316, 1317, 1322), (1335, 1334, 310), (1382, 1381, 1343, 1344), (1372, 1371, 1360, 1361, 1362), (1368, 1369, 318, 311), (1338, 1337, 1329, 1330), (1362, 1361, 1347, 1340, 182), (1380, 1374, 1323, 1322, 322), (1330, 1329, 1331, 1332, 1333, 1334, 1335), (1332, 1331, 1350, 1351), (1320, 1319, 1324, 1328, 1336), (918, 1373, 1378, 1390, 1356, 1352, 1354, 1314, 1311, 1310, 1396, 1393, 1343, 1381, 1386, 1348, 1339, 1346, 956), (1328, 1324, 1376, 1377, 1327, 1325, 1326), (1364, 1363, 1365, 1366, 1367, 1370, 1369, 1368), (1392, 1391, 1379, 1380, 322), (1391, 1390, 1378, 1379), (1367, 1366, 1309, 1308, 318), (1334, 1333, 310), (1395, 1393, 1396, 1397), (1370, 1367, 318), (1388, 1382, 1344, 1345, 184, 174), (1317, 1316, 1319, 1320, 1318), (1342, 1339, 1348, 1349), (1389, 1386, 1381, 1382, 1388, 1387), (1309, 1307, 1371, 1372, 1308), (1366, 1365, 1307, 1309), (1379, 1378, 1373, 1374, 1380), (1384, 1383, 1363, 1364, 1385), (1361, 1360, 1346, 1347), (1358, 1356, 1390, 1391, 1392), (1313, 1311, 1314, 1315), (1377, 1376, 1337, 1338), (1374, 1373, 1321, 1323), (1341, 1342, 1349, 1389, 1387, 181), (1369, 1370, 318)])
me_magnificent_hillar_borwo.use_remesh_preserve_volume = False
me_magnificent_hillar_borwo.use_remesh_preserve_attributes = False
me_magnificent_hillar_borwo.use_mirror_vertex_groups = False
me_magnificent_hillar_borwo.update()

# ---- objects
ob_magnificent_hillar_borwo = bpy.data.objects.new('Magnificent Hillar-Borwo', me_magnificent_hillar_borwo)

# ---- transforms, parenting, visibility, modifiers, constraints
ob_magnificent_hillar_borwo.location = (0.0, 0.0, 0.0)
ob_magnificent_hillar_borwo.lineart.crease_threshold = 0.0

# ---- collection membership
col_collection_1.objects.link(ob_magnificent_hillar_borwo)

# ---- scene / render settings (as saved in the file)
scene.frame_start = 1; scene.frame_end = 250; scene.frame_set(1)
scene.render.engine = 'BLENDER_EEVEE_NEXT'
scene.render.resolution_percentage = 50
scene.render.dither_intensity = 0.0
scene.cycles.use_denoising = False
scene.cycles.samples = 128
scene.cycles.sampling_pattern = 'TABULATED_SOBOL'
scene.cycles.use_adaptive_sampling = False
scene.cycles.use_light_tree = False
scene.cycles.blur_glossy = 0.0
scene.cycles.sample_clamp_indirect = 0.0
scene.view_settings.view_transform = 'Standard'
bpy.context.view_layer.update()

# ---- added for rendering (the .blend has no active camera and no usable light): camera, sun
cam_auto = bpy.data.cameras.new('AutoCamera')
cam_auto.lens = 50.0
cam_auto.sensor_width = 36.0
cam_auto.clip_end = 1906.6
ob_auto_camera = bpy.data.objects.new('AutoCamera', cam_auto)
scene.collection.objects.link(ob_auto_camera)
ob_auto_camera.location = (59.0883, -71.966, 119.412)
ob_auto_camera.rotation_euler = (1.09748, -7.21219e-08, 0.694738)
scene.camera = ob_auto_camera
light_auto_sun = bpy.data.lights.new('AutoSun', 'SUN')
light_auto_sun.energy = 3.0
light_auto_sun.angle = 0.0523599
ob_auto_sun = bpy.data.objects.new('AutoSun', light_auto_sun)
scene.collection.objects.link(ob_auto_sun)
ob_auto_sun.rotation_euler = (0.872665, 0.174533, 0.523599)
bpy.context.view_layer.update()
